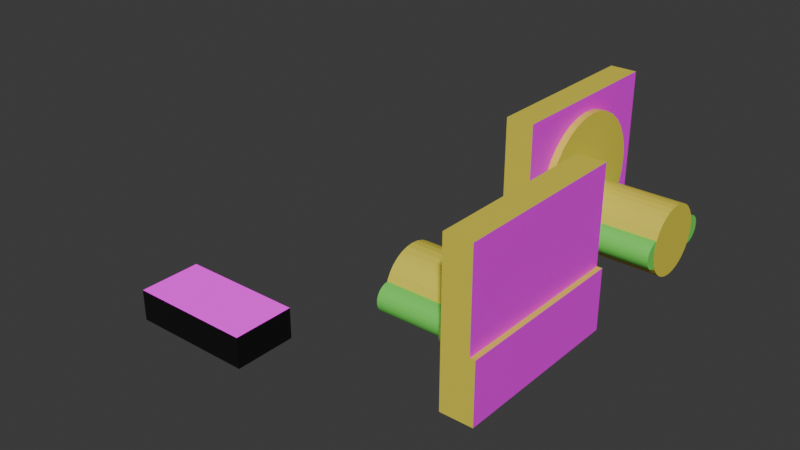 # Source: StandAloneModel.blend  (saved by Blender 4.5.88; exported with 4.5.12 LTS)
import bpy
from mathutils import Matrix  # noqa: F401  (used for matrix-valued properties, if any)

bpy.ops.wm.read_factory_settings(use_empty=True)
scene = bpy.context.scene
scene.name = 'Scene'

# ---- collections
col_case = bpy.data.collections.new('Case'); scene.collection.children.link(col_case)
col_analogmeter = bpy.data.collections.new('Analogmeter'); scene.collection.children.link(col_analogmeter)

# ---- images (referenced by path relative to the original .blend; pixels are not part of the script)
import os
ASSET_DIR = os.environ.get("B2B_ASSET_DIR", "")  # directory of the original .blend (textures are referenced by path, not embedded)
HERE = os.path.dirname(os.path.abspath(__file__))  # packed textures are extracted next to this script under _unpacked/

def load_image(name, relpath, width, height, colorspace="sRGB"):
    """Load a texture the original file referenced (path relative to the .blend, or extracted next to this script)."""
    p = next((c for c in (os.path.join(HERE, relpath), os.path.join(ASSET_DIR, relpath)) if relpath and os.path.exists(c)), "")
    if p:
        img = bpy.data.images.load(p, check_existing=True)
        img.name = name
    else:  # same state as the original file: an image datablock whose file is absent (Cycles renders it pink)
        img = bpy.data.images.new(name, width, height)
        img.source = "FILE"
        img.filepath = "//" + (relpath or name)
    img.colorspace_settings.name = colorspace
    return img
img_esp1_jpg = load_image('ESP1.jpg', 'ESP1.jpg', 1024, 1024, 'sRGB')
img_esp2_jpg = load_image('ESP2.jpg', 'ESP2.jpg', 1024, 1024, 'sRGB')
img_single_analogmeter_png = load_image('Single_Analogmeter.png', 'Single_Analogmeter.png', 1024, 1024, 'sRGB')
img_single_analogmeter_png_001 = load_image('Single_Analogmeter.png.001', 'Single_Analogmeter.png', 1024, 1024, 'sRGB')

# ---- materials (node trees are filled in below, after node groups)
mat_espbase = bpy.data.materials.new('ESPBase')
mat_espbase.alpha_threshold = 0.0
mat_espbase.diffuse_color = (0.006687, 0.006687, 0.006687, 1.0)
mat_espbase.roughness = 0.5
mat_espbase.line_color = (0.0, 0.0, 0.0, 1.0)
mat_bot = bpy.data.materials.new('Bot')
mat_top = bpy.data.materials.new('Top')
mat_analogma_e_fr_002 = bpy.data.materials.new('AnalogMaße_FR.002')
mat_analognormal_001 = bpy.data.materials.new('AnalogNormal.001')
mat_analognormal_001.diffuse_color = (0.779, 0.8002, 0.1744, 1.0)
mat_analog_002 = bpy.data.materials.new('Analog.002')
mat_analog_002.diffuse_color = (0.161, 1.0, 0.2072, 1.0)
mat_analogma_e_fr_001 = bpy.data.materials.new('AnalogMaße_FR.001')
mat_analognormal_002 = bpy.data.materials.new('AnalogNormal.002')
mat_analognormal_002.diffuse_color = (0.779, 0.8002, 0.1744, 1.0)
mat_analog_001 = bpy.data.materials.new('Analog.001')
mat_analog_001.diffuse_color = (0.161, 1.0, 0.2072, 1.0)

# ---- material node trees
mat_espbase.use_nodes = True; mat_espbase.node_tree.nodes.clear()
_N = mat_espbase.node_tree.nodes; _L = mat_espbase.node_tree.links
n0 = _N.new('ShaderNodeOutputMaterial'); n0.name = 'Material Output'; n0.location = (200, 100)
n1 = _N.new('ShaderNodeBsdfPrincipled'); n1.name = 'Principled BSDF'; n1.location = (-200, 100)
n1.inputs[0].default_value = (0.003993, 0.003993, 0.003993, 1.0)
n1.inputs[3].default_value = 1.45
_L.new(n1.outputs[0], n0.inputs[0])
n0.is_active_output = True
mat_bot.use_nodes = True; mat_bot.node_tree.nodes.clear()
_N = mat_bot.node_tree.nodes; _L = mat_bot.node_tree.links
n0 = _N.new('ShaderNodeOutputMaterial'); n0.name = 'Material Output'; n0.location = (200, 100)
n1 = _N.new('ShaderNodeBackground'); n1.name = 'Background'; n1.location = (-200, 100)
n2 = _N.new('ShaderNodeTexImage'); n2.name = 'Image Texture'; n2.location = (-490, 80)
n2.image = img_esp1_jpg
_L.new(n1.outputs[0], n0.inputs[0])
_L.new(n2.outputs[0], n1.inputs[0])
n0.is_active_output = True
mat_top.use_nodes = True; mat_top.node_tree.nodes.clear()
_N = mat_top.node_tree.nodes; _L = mat_top.node_tree.links
n0 = _N.new('ShaderNodeOutputMaterial'); n0.name = 'Material Output'; n0.location = (200, 100)
n1 = _N.new('ShaderNodeBackground'); n1.name = 'Background'; n1.location = (-200, 100)
n2 = _N.new('ShaderNodeTexImage'); n2.name = 'Image Texture'; n2.location = (-490, 80)
n2.image = img_esp2_jpg
_L.new(n1.outputs[0], n0.inputs[0])
_L.new(n2.outputs[0], n1.inputs[0])
n0.is_active_output = True
mat_analogma_e_fr_002.use_nodes = True; mat_analogma_e_fr_002.node_tree.nodes.clear()
_N = mat_analogma_e_fr_002.node_tree.nodes; _L = mat_analogma_e_fr_002.node_tree.links
n0 = _N.new('ShaderNodeBsdfPrincipled'); n0.name = 'Principled BSDF'; n0.location = (-200, 100)
n1 = _N.new('ShaderNodeOutputMaterial'); n1.name = 'Material Output'; n1.location = (200, 100)
n2 = _N.new('ShaderNodeTexImage'); n2.name = 'Image Texture'; n2.location = (-490, 92)
n2.image = img_single_analogmeter_png
_L.new(n0.outputs[0], n1.inputs[0])
_L.new(n2.outputs[0], n0.inputs[0])
n1.is_active_output = True
mat_analognormal_001.use_nodes = True; mat_analognormal_001.node_tree.nodes.clear()
_N = mat_analognormal_001.node_tree.nodes; _L = mat_analognormal_001.node_tree.links
n0 = _N.new('ShaderNodeBsdfPrincipled'); n0.name = 'Principled BSDF'; n0.location = (-200, 100)
n0.inputs[0].default_value = (0.8003, 0.6902, 0.06909, 1.0)
n1 = _N.new('ShaderNodeOutputMaterial'); n1.name = 'Material Output'; n1.location = (200, 100)
_L.new(n0.outputs[0], n1.inputs[0])
n1.is_active_output = True
mat_analog_002.use_nodes = True; mat_analog_002.node_tree.nodes.clear()
_N = mat_analog_002.node_tree.nodes; _L = mat_analog_002.node_tree.links
n0 = _N.new('ShaderNodeBsdfPrincipled'); n0.name = 'Principled BSDF'; n0.location = (-200, 100)
n0.inputs[0].default_value = (0.1779, 0.8, 0.1123, 1.0)
n1 = _N.new('ShaderNodeOutputMaterial'); n1.name = 'Material Output'; n1.location = (200, 100)
_L.new(n0.outputs[0], n1.inputs[0])
n1.is_active_output = True
mat_analogma_e_fr_001.use_nodes = True; mat_analogma_e_fr_001.node_tree.nodes.clear()
_N = mat_analogma_e_fr_001.node_tree.nodes; _L = mat_analogma_e_fr_001.node_tree.links
n0 = _N.new('ShaderNodeBsdfPrincipled'); n0.name = 'Principled BSDF'; n0.location = (-200, 100)
n1 = _N.new('ShaderNodeOutputMaterial'); n1.name = 'Material Output'; n1.location = (200, 100)
n2 = _N.new('ShaderNodeTexImage'); n2.name = 'Image Texture'; n2.location = (-490, 92)
n2.image = img_single_analogmeter_png_001
_L.new(n0.outputs[0], n1.inputs[0])
_L.new(n2.outputs[0], n0.inputs[0])
n1.is_active_output = True
mat_analognormal_002.use_nodes = True; mat_analognormal_002.node_tree.nodes.clear()
_N = mat_analognormal_002.node_tree.nodes; _L = mat_analognormal_002.node_tree.links
n0 = _N.new('ShaderNodeBsdfPrincipled'); n0.name = 'Principled BSDF'; n0.location = (-200, 100)
n0.inputs[0].default_value = (0.8003, 0.6902, 0.06909, 1.0)
n1 = _N.new('ShaderNodeOutputMaterial'); n1.name = 'Material Output'; n1.location = (200, 100)
_L.new(n0.outputs[0], n1.inputs[0])
n1.is_active_output = True
mat_analog_001.use_nodes = True; mat_analog_001.node_tree.nodes.clear()
_N = mat_analog_001.node_tree.nodes; _L = mat_analog_001.node_tree.links
n0 = _N.new('ShaderNodeBsdfPrincipled'); n0.name = 'Principled BSDF'; n0.location = (-200, 100)
n0.inputs[0].default_value = (0.1779, 0.8, 0.1123, 1.0)
n1 = _N.new('ShaderNodeOutputMaterial'); n1.name = 'Material Output'; n1.location = (200, 100)
_L.new(n0.outputs[0], n1.inputs[0])
n1.is_active_output = True

# ---- world
world_world = bpy.data.worlds.new('World'); scene.world = world_world
world_world.use_nodes = True; world_world.node_tree.nodes.clear()
_N = world_world.node_tree.nodes; _L = world_world.node_tree.links
n0 = _N.new('ShaderNodeOutputWorld'); n0.name = 'World Output'; n0.location = (200, 100)
n1 = _N.new('ShaderNodeBackground'); n1.name = 'Background'; n1.location = (-200, 100)
n1.inputs[0].default_value = (0.05088, 0.05088, 0.05088, 1.0)
_L.new(n1.outputs[0], n0.inputs[0])
n0.is_active_output = True
world_world.color = (0.05088, 0.05088, 0.05088)
world_world.sun_shadow_jitter_overblur = 0.0

# ---- meshes
me_cube_002 = bpy.data.meshes.new('Cube.002')
me_cube_002.from_pydata([(1.0, 1.0, 1.0), (1.0, 1.0, -1.0), (1.0, -1.0, 1.0), (1.0, -1.0, -1.0), (-1.0, 1.0, 1.0), (-1.0, 1.0, -1.0), (-1.0, -1.0, 1.0), (-1.0, -1.0, -1.0)], [], [(0, 4, 6, 2), (3, 2, 6, 7), (7, 6, 4, 5), (5, 1, 3, 7), (1, 0, 2, 3), (5, 4, 0, 1)])
me_cube_002.polygons.foreach_set('material_index', [2, 0, 0, 1, 0, 0])
_uv = me_cube_002.uv_layers.new(name='UVMap')
_uv.uv.foreach_set('vector', [1.431e-05, 1.0, 0.0001645, 8.308e-05, 1.0, -6.685e-05, 1.0, 1.0, 0.375, 0.75, 0.625, 0.75, 0.625, 1.0, 0.375, 1.0, 0.375, 0.0, 0.625, 0.0, 0.625, 0.25, 0.375, 0.25, -7.72e-05, -0.0005651, 0.9999, -0.0005651, 0.9999, 1.0, -7.72e-05, 1.0, 0.375, 0.5, 0.625, 0.5, 0.625, 0.75, 0.375, 0.75, 0.375, 0.25, 0.625, 0.25, 0.625, 0.5, 0.375, 0.5])
me_cube_002.materials.append(mat_espbase)
me_cube_002.materials.append(mat_bot)
me_cube_002.materials.append(mat_top)
me_cube_002.use_mirror_vertex_groups = False
me_cube_002.update()
me_cube = bpy.data.meshes.new('Cube')
me_cube.from_pydata([(-22.4, 0.5975, 0.28), (-49.19, 0.5188, 0.2939), (-11.3, -1.0, -1.0), (-49.19, 0.5158, 0.2036), (-49.21, 0.3937, 0.3594), (-13.99, 0.7559, 1.424), (-49.19, 0.5068, 0.1168), (-22.4, 0.5942, 0.1807), (-11.3, -1.0, 4.139), (-22.4, 0.5843, 0.08512), (-49.19, 0.4922, 0.03672), (-49.21, 0.3861, 0.1336), (-49.19, 0.4727, -0.03344), (-11.3, 1.0, -1.0), (-22.4, 0.5683, -0.002924), (-49.19, 0.4488, -0.09101), (-13.99, 0.7414, 0.9907), (-49.21, 0.3637, -0.08352), (-22.4, 0.5468, -0.0801), (-49.19, 0.4216, -0.1338), (-11.3, 1.0, 4.139), (-49.19, 0.392, -0.1601), (-1.0, -1.0, -1.0), (-22.4, 0.5205, -0.1434), (-49.21, 0.3274, -0.2836), (-49.19, -0.3613, -0.169), (-49.19, 0.3613, -0.169), (-13.99, 0.6984, 0.5738), (1.0, -1.0, -1.0), (-49.19, -0.392, -0.1601), (-22.4, -0.358, -0.1905), (-22.4, 0.4906, -0.1905), (-49.19, -0.4216, -0.1338), (-49.21, 0.2784, -0.459), (-49.19, -0.4488, -0.09101), (-1.0, -1.0, 1.0), (-22.4, -0.3905, -0.2195), (-22.4, 0.4581, -0.2195), (-49.19, -0.4727, -0.03344), (-49.21, 0.2187, -0.603), (-13.99, 0.6285, 0.1896), (-49.19, -0.4922, 0.03672), (-22.4, 0.4243, -0.2293), (-49.19, -0.5068, 0.1168), (-22.4, -0.4243, -0.2293), (-0.9786, -1.0, 1.0), (-49.19, -0.5158, 0.2036), (-49.21, 0.1507, -0.7099), (-22.4, 0.3905, -0.2195), (-49.19, -0.5188, 0.2939), (-22.4, -0.4581, -0.2195), (1.0, -1.0, 1.0), (-49.19, -0.5158, 0.3842), (-13.99, 0.5345, -0.1471), (-22.4, 0.358, -0.1905), (-49.19, -0.5068, 0.4711), (-22.4, -0.4906, -0.1905), (-0.9786, -1.0, 4.139), (-49.21, 0.07681, -0.7758), (-49.19, -0.4922, 0.5511), (-22.4, -0.5205, -0.1434), (-1.0, 1.0, -1.0), (-49.19, -0.4727, 0.6213), (-13.91, 0.07681, -0.7758), (-22.4, -0.5468, -0.0801), (-49.19, -0.4488, 0.6789), (-13.99, 0.42, -0.4235), (-49.21, 0.0, -0.798), (-49.19, -0.4216, 0.7216), (-22.4, -0.5683, -0.002924), (1.0, 1.0, -1.0), (-49.19, -0.392, 0.748), (-22.4, -0.5843, 0.08512), (-13.91, 0.0, -0.798), (-1.0, 1.0, 1.0), (-49.19, 0.392, 0.748), (-49.21, -0.07681, -0.7758), (-22.4, -0.5942, 0.1807), (-13.91, -0.07681, -0.7758), (-49.19, 0.4216, 0.7216), (-13.99, 0.2893, -0.6288), (-22.4, -0.5975, 0.28), (-49.19, 0.4488, 0.6789), (-49.21, -0.1507, -0.7099), (-22.4, -0.5942, 0.3794), (-49.19, 0.4727, 0.6213), (-0.9786, 1.0, 1.0), (-49.19, 0.4922, 0.5511), (1.0, 1.0, 1.0), (-22.4, -0.5843, 0.4749), (-49.19, 0.5068, 0.4711), (-13.99, 0.1475, -0.7553), (-49.21, -0.2187, -0.603), (-49.19, 0.5158, 0.3842), (-0.9786, 1.0, 4.139), (-22.4, -0.5683, 0.5629), (-49.21, -0.2784, -0.459), (-22.4, -0.5468, 0.6401), (-13.99, -0.1475, -0.7553), (-13.99, -0.2893, -0.6288), (-49.21, -0.3274, -0.2836), (-22.4, -0.5205, 0.7034), (-13.99, -0.42, -0.4235), (-13.99, -0.5345, -0.1471), (-22.4, -0.4906, 0.7505), (-49.21, -0.3637, -0.08352), (-13.99, -0.6285, 0.1896), (-22.4, -0.4581, 0.7795), (-22.4, 0.3905, 0.7795), (-49.21, -0.3861, 0.1336), (-22.4, -0.4243, 0.7893), (-13.99, -0.6984, 0.5738), (-22.4, 0.4243, 0.7893), (-13.99, -0.7414, 0.9907), (-49.21, -0.3937, 0.3594), (-22.4, 0.4581, 0.7795), (-22.4, -0.3905, 0.7795), (-13.99, -0.7559, 1.424), (-22.4, 0.4906, 0.7505), (-13.99, -0.7414, 1.858), (-49.21, -0.3861, 0.5852), (-13.99, -0.6984, 2.275), (-22.4, 0.5205, 0.7034), (-13.99, -0.6285, 2.659), (-49.21, -0.3637, 0.8023), (-22.4, 0.5468, 0.6401), (-13.99, -0.5345, 2.996), (-13.99, -0.42, 3.272), (-22.4, 0.5683, 0.5629), (-13.99, -0.2893, 3.477), (-22.4, 0.5843, 0.4749), (-49.21, -0.3274, 1.002), (-13.99, -0.1475, 3.604), (-13.99, 0.0, 3.646), (-22.4, 0.5942, 0.3794), (-49.21, -0.2784, 1.178), (-13.99, 0.1475, 3.604), (-49.21, -0.2187, 1.322), (-13.99, 0.2893, 3.477), (-13.99, 0.42, 3.272), (-13.99, 0.5345, 2.996), (-49.21, -0.1507, 1.429), (-13.99, 0.6285, 2.659), (-13.99, 0.6984, 2.275), (-49.21, -0.07681, 1.495), (-13.99, 0.7414, 1.858), (-11.3, -0.7559, 1.424), (-49.21, 0.0, 1.517), (-11.3, -0.7414, 0.9907), (-11.3, -0.7414, 1.858), (-49.21, 0.07681, 1.495), (-11.3, -0.6285, 0.1896), (-11.3, -0.6984, 0.5738), (-49.21, 0.1507, 1.429), (-11.3, -0.6984, 2.275), (-49.21, 0.2187, 1.322), (-11.3, -0.6285, 2.659), (-11.3, -0.1475, 3.604), (-49.21, 0.2784, 1.178), (-11.3, 0.1475, 3.604), (-11.3, 0.5345, 2.996), (-49.21, 0.3274, 1.002), (-11.3, 0.42, 3.272), (-11.3, 0.2893, 3.477), (-11.3, -0.5345, 2.996), (-49.21, 0.3637, 0.8023), (-11.3, -0.42, 3.272), (-49.21, 0.3861, 0.5852), (-11.3, -0.2893, 3.477), (-11.3, 0.0, 3.646), (-11.3, -0.5345, -0.1471), (-11.3, -0.1475, -0.7553), (-11.3, -0.2893, -0.6288), (-11.3, -0.42, -0.4235), (-11.3, 0.0, -0.798), (-11.3, 0.1475, -0.7553), (-11.3, 0.2893, -0.6288), (-11.3, 0.3137, -0.5904), (-11.3, 0.42, -0.4235), (-11.3, 0.6285, 2.659), (-11.3, 0.7559, 1.424), (-11.3, 0.7414, 0.9907), (-11.3, 0.7414, 1.858), (-11.3, 0.6984, 2.275), (-11.3, 0.5345, -0.1471), (-11.3, 0.6285, 0.1896), (-11.3, 0.6984, 0.5738), (-13.99, 0.07684, -0.7757), (-13.91, 0.0, -0.798), (-13.91, 0.07684, -0.7757), (-13.91, -0.07684, -0.7757), (-13.99, -0.07684, -0.7757), (-13.99, 0.1507, -0.7099), (-13.99, -0.1507, -0.7099), (-13.99, -0.3274, -0.2836), (-13.99, 0.2187, -0.603), (-13.99, -0.2187, -0.603), (-13.99, -0.2784, -0.459), (-13.99, -0.3637, 0.8023), (-13.99, 0.1507, 1.429), (-13.99, 0.2187, 1.322), (-13.99, 0.07681, 1.495), (-13.99, -0.3274, 1.002), (-13.99, 0.2784, -0.459), (-13.99, 0.3274, -0.2836), (-13.99, 0.3637, 0.8023), (-13.99, 0.3274, 1.002), (-13.99, 0.2784, 1.178), (-13.99, -0.2784, 1.178), (-13.99, -0.2187, 1.322), (-13.99, 0.0, 1.517), (-13.99, -0.1507, 1.429), (-13.99, -0.07681, 1.495), (-13.99, -0.5683, -0.002924), (-13.99, -0.5205, -0.1434), (-13.99, -0.5468, -0.0801), (-13.99, 0.5205, -0.1434), (-13.99, 0.5683, -0.002924), (-13.99, 0.5468, -0.0801), (-13.99, 0.4581, -0.2195), (-13.99, 0.4243, -0.2293), (-13.99, 0.5843, 0.08512), (-13.99, 0.4906, -0.1905), (-13.99, -0.5942, 0.1807), (-13.99, -0.5975, 0.28), (-13.99, -0.4906, -0.1905), (-13.99, -0.5843, 0.08512), (-13.99, -0.5843, 0.4749), (-13.99, -0.5942, 0.3794), (-13.99, -0.5683, 0.5629), (-13.99, -0.5205, 0.7034), (-13.99, -0.5468, 0.6401), (-13.99, -0.4581, -0.2195), (-13.99, 0.3905, -0.2195), (-13.99, 0.358, -0.1905), (-13.99, 0.3473, -0.1737), (-13.99, -0.358, -0.1905), (-13.99, -0.3473, -0.1737), (-13.99, -0.3905, -0.2195), (-13.99, 0.5942, 0.1807), (-13.99, -0.4906, 0.7505), (-13.99, -0.4581, 0.7795), (-13.99, -0.4243, -0.2293), (-13.99, 0.4243, 0.7893), (-13.99, 0.4581, 0.7795), (-13.99, 0.4906, 0.7505), (-13.99, 0.5205, 0.7034), (-13.99, 0.5975, 0.28), (-13.99, 0.5942, 0.3794), (-13.99, 0.5843, 0.4749), (-13.99, 0.5683, 0.5629), (-13.99, 0.5468, 0.6401), (-13.99, 0.3905, 0.7795), (-13.99, -0.4243, 0.7893), (-13.99, -0.3681, 0.7596), (-13.99, -0.3905, 0.7795), (-13.99, 0.3681, 0.7596), (-22.4, 0.3473, -0.1737), (-22.4, -0.3473, -0.1737), (-22.4, -0.3681, 0.7596), (-22.4, 0.3681, 0.7596), (-49.19, 0.3861, 0.1336), (-49.19, 0.3937, 0.3594), (-49.19, 0.3637, -0.08352), (-49.19, 0.3488, -0.1654), (-22.4, 0.3488, -0.1654), (-49.19, -0.3637, -0.08352), (-22.4, -0.3488, -0.1654), (-49.19, -0.3488, -0.1654), (-49.19, -0.3861, 0.1336), (-49.19, -0.3937, 0.3594), (-49.19, -0.3861, 0.5852), (-49.19, -0.3686, 0.7548), (-22.4, -0.3686, 0.7548), (-49.19, 0.3861, 0.5852), (-22.4, 0.3686, 0.7548), (-49.19, 0.3686, 0.7548), (-22.4, -0.392, 0.748), (-22.4, -0.392, -0.1601), (-22.4, -0.3613, -0.169), (-22.4, -0.5188, 0.2939), (-22.4, -0.5158, 0.2036), (-22.4, -0.5158, 0.3842), (-22.4, -0.5068, 0.4711), (-22.4, -0.4922, 0.03672), (-22.4, -0.5068, 0.1168), (-22.4, -0.4922, 0.5511), (-22.4, -0.4727, -0.03344), (-22.4, -0.4727, 0.6213), (-22.4, -0.4488, 0.6789), (-22.4, -0.4488, -0.09101), (-22.4, -0.4216, -0.1338), (-22.4, -0.4216, 0.7216), (-22.4, 0.3613, -0.169), (-22.4, 0.392, 0.748), (-22.4, 0.4216, 0.7216), (-22.4, 0.4488, -0.09101), (-22.4, 0.4216, -0.1338), (-22.4, 0.4727, -0.03344), (-22.4, 0.4727, 0.6213), (-22.4, 0.5068, 0.1168), (-22.4, 0.5188, 0.2939), (-22.4, 0.5158, 0.2036), (-22.4, 0.5158, 0.3842), (-22.4, 0.4922, 0.03672), (-22.4, 0.5068, 0.4711), (-22.4, 0.4922, 0.5511), (-22.4, 0.392, -0.1601), (-22.4, 0.4488, 0.6789)], [], [(70, 61, 74, 86, 88), (51, 28, 70, 88), (35, 22, 28, 51, 45), (28, 22, 61, 70), (45, 51, 88, 86), (172, 2, 8, 20, 13, 177, 178, 184, 185, 186, 181, 180, 182, 183, 179, 160, 162, 163, 159, 169, 157, 168, 166, 164, 156, 154, 149, 146, 148, 152, 151, 170, 173), (177, 13, 2, 172, 171, 174, 175, 176), (86, 74, 61, 13, 20, 94), (94, 57, 45, 86), (8, 2, 22, 35, 45, 57), (2, 13, 61, 22), (94, 20, 8, 57), (181, 16, 5, 180), (186, 27, 16, 181), (185, 40, 27, 186), (184, 53, 40, 185), (178, 66, 53, 184), (80, 66, 178, 177, 176), (175, 91, 80, 176), (91, 175, 174, 188, 189, 187), (188, 174, 171, 98, 191, 190), (172, 99, 98, 171), (173, 102, 99, 172), (170, 103, 102, 173), (151, 106, 103, 170), (152, 111, 106, 151), (148, 113, 111, 152), (146, 117, 113, 148), (149, 119, 117, 146), (154, 121, 119, 149), (156, 123, 121, 154), (164, 126, 123, 156), (166, 127, 126, 164), (168, 129, 127, 166), (157, 132, 129, 168), (169, 133, 132, 157), (159, 136, 133, 169), (163, 138, 136, 159), (162, 139, 138, 163), (160, 140, 139, 162), (179, 142, 140, 160), (183, 143, 142, 179), (182, 145, 143, 183), (180, 5, 145, 182), (193, 191, 98, 99, 102, 103, 106, 111, 113, 117, 119, 121, 123, 126, 127, 129, 132, 133, 136, 138, 139, 140, 142, 143, 145, 5, 16, 27, 40, 53, 66, 80, 91, 187, 192, 195, 203, 204, 235, 234, 233, 220, 219, 222, 216, 218, 217, 221, 239, 247, 248, 249, 250, 251, 246, 245, 244, 243, 252, 256, 205, 206, 207, 200, 199, 201, 210, 212, 211, 209, 208, 202, 198, 254, 255, 253, 241, 240, 230, 231, 229, 227, 228, 224, 223, 226, 213, 215, 214, 225, 232, 242, 238, 236, 237, 194, 197, 196), (11, 4, 262, 261), (17, 11, 261, 263), (257, 235, 204, 24, 17, 263, 264, 265), (203, 33, 24, 204), (195, 39, 33, 203), (47, 39, 195, 192), (187, 189, 63, 58, 47, 192), (58, 63, 73, 67), (67, 73, 78, 76), (83, 76, 78, 190, 191, 193), (196, 92, 83, 193), (197, 96, 92, 196), (194, 100, 96, 197), (105, 100, 194, 237, 258, 267, 268, 266), (269, 109, 105, 266), (270, 114, 109, 269), (271, 120, 114, 270), (273, 259, 254, 198, 124, 120, 271, 272), (202, 131, 124, 198), (208, 135, 131, 202), (209, 137, 135, 208), (211, 141, 137, 209), (212, 144, 141, 211), (210, 147, 144, 212), (201, 150, 147, 210), (199, 153, 150, 201), (200, 155, 153, 199), (207, 158, 155, 200), (206, 161, 158, 207), (205, 165, 161, 206), (190, 78, 73, 63, 189, 188), (167, 165, 205, 256, 260, 275, 276, 274), (262, 4, 167, 274), (167, 4, 11, 17, 24, 33, 39, 47, 58, 67, 76, 83, 92, 96, 100, 105, 109, 114, 120, 124, 131, 135, 137, 141, 144, 147, 150, 153, 155, 158, 161, 165), (237, 236, 30, 258), (238, 36, 30, 236), (242, 44, 36, 238), (232, 50, 44, 242), (225, 56, 50, 232), (214, 60, 56, 225), (215, 64, 60, 214), (213, 69, 64, 215), (226, 72, 69, 213), (223, 77, 72, 226), (224, 81, 77, 223), (228, 84, 81, 224), (227, 89, 84, 228), (229, 95, 89, 227), (231, 97, 95, 229), (230, 101, 97, 231), (240, 104, 101, 230), (241, 107, 104, 240), (253, 110, 107, 241), (255, 116, 110, 253), (259, 116, 255, 254), (267, 258, 30, 36, 44, 50, 56, 60, 64, 69, 72, 77, 81, 84, 89, 95, 97, 101, 104, 107, 110, 116, 259, 273, 277, 292, 289, 288, 286, 283, 282, 280, 281, 285, 284, 287, 290, 291, 278, 279), (7, 0, 247, 239), (221, 9, 7, 239), (217, 14, 9, 221), (218, 18, 14, 217), (216, 23, 18, 218), (222, 31, 23, 216), (219, 37, 31, 222), (220, 42, 37, 219), (233, 48, 42, 220), (234, 54, 48, 233), (257, 54, 234, 235), (252, 108, 260, 256), (243, 112, 108, 252), (244, 115, 112, 243), (245, 118, 115, 244), (246, 122, 118, 245), (251, 125, 122, 246), (250, 128, 125, 251), (249, 130, 128, 250), (248, 134, 130, 249), (247, 0, 134, 248), (260, 108, 112, 115, 118, 122, 125, 128, 130, 134, 0, 7, 9, 14, 18, 23, 31, 37, 42, 48, 54, 257, 265, 293, 307, 297, 296, 298, 304, 300, 302, 301, 303, 305, 306, 299, 308, 295, 294, 275), (267, 279, 25, 268), (278, 29, 25, 279), (32, 29, 278, 291), (290, 34, 32, 291), (287, 38, 34, 290), (284, 41, 38, 287), (285, 43, 41, 284), (281, 46, 43, 285), (280, 49, 46, 281), (282, 52, 49, 280), (283, 55, 52, 282), (286, 59, 55, 283), (288, 62, 59, 286), (289, 65, 62, 288), (292, 68, 65, 289), (277, 71, 68, 292), (272, 71, 277, 273), (268, 25, 29, 32, 34, 38, 41, 43, 46, 49, 52, 55, 59, 62, 65, 68, 71, 272, 271, 270, 269, 266), (302, 3, 1, 301), (300, 6, 3, 302), (304, 10, 6, 300), (298, 12, 10, 304), (296, 15, 12, 298), (297, 19, 15, 296), (21, 19, 297, 307), (293, 26, 21, 307), (265, 264, 26, 293), (75, 276, 275, 294), (295, 79, 75, 294), (82, 79, 295, 308), (299, 85, 82, 308), (306, 87, 85, 299), (305, 90, 87, 306), (303, 93, 90, 305), (301, 1, 93, 303), (276, 75, 79, 82, 85, 87, 90, 93, 1, 3, 6, 10, 12, 15, 19, 21, 26, 264, 263, 261, 262, 274)])
me_cube.polygons.foreach_set('material_index', [1, 0, 1, 0, 1, 0, 0, 1, 0, 1, 1, 1, 1, 1, 1, 1, 1, 1, 1, 1, 1, 1, 1, 1, 1, 1, 1, 1, 1, 1, 1, 1, 1, 1, 1, 1, 1, 1, 1, 1, 1, 1, 1, 1, 1, 1, 1, 1, 1, 1, 1, 1, 1, 1, 1, 1, 1, 1, 1, 1, 1, 1, 1, 1, 1, 1, 1, 1, 1, 1, 1, 1, 1, 1, 1, 1, 1, 1, 1, 2, 2, 2, 2, 2, 2, 2, 2, 2, 2, 2, 2, 2, 2, 2, 2, 2, 2, 2, 2, 2, 2, 2, 2, 2, 2, 2, 2, 2, 2, 2, 2, 2, 2, 2, 2, 2, 2, 2, 2, 2, 2, 2, 2, 2, 2, 2, 2, 2, 2, 2, 2, 2, 2, 2, 2, 2, 2, 2, 2, 2, 2, 2, 2, 2, 2, 2, 2, 2, 2, 2, 2, 2, 2, 2, 2, 2, 2, 2, 2])
_uv = me_cube.uv_layers.new(name='UVMap')
_uv.uv.foreach_set('vector', [0.375, 0.5, 0.375, 0.25, 0.625, 0.25, 0.625, 0.2527, 0.625, 0.5, -0.00108, 0.3525, -0.00108, 0.002257, 1.001, 0.002257, 1.001, 0.3525, 0.5376, 0.7379, 0.4624, 0.7379, 0.4624, 0.6626, 0.5376, 0.6626, 0.5376, 0.7371, 0.4624, 0.6626, 0.3871, 0.6626, 0.3871, 0.5874, 0.4624, 0.5874, 0.8723, 0.75, 0.625, 0.75, 0.625, 0.5, 0.8723, 0.5, 0.6447, 0.07238, 1.001, 0.0001692, 1.001, 1.0, -0.000894, 1.0, -0.0008941, 0.0001693, 0.3427, 0.07986, 0.2896, 0.1123, 0.2322, 0.1661, 0.1851, 0.2316, 0.1501, 0.3064, 0.1286, 0.3875, 0.1213, 0.4718, 0.1286, 0.5562, 0.1501, 0.6373, 0.1851, 0.712, 0.2322, 0.7776, 0.2896, 0.8313, 0.355, 0.8713, 0.426, 0.8959, 0.4998, 0.9042, 0.5737, 0.8959, 0.6447, 0.8713, 0.7101, 0.8313, 0.7675, 0.7776, 0.8146, 0.712, 0.8495, 0.6373, 0.8711, 0.5562, 0.8784, 0.4718, 0.8711, 0.3875, 0.8495, 0.3064, 0.8146, 0.2316, 0.7675, 0.1661, 0.7101, 0.1123, 0.3427, 0.07986, -0.0008941, 0.0001693, 1.001, 0.0001692, 0.6447, 0.07238, 0.5737, 0.04778, 0.4998, 0.03947, 0.426, 0.04778, 0.355, 0.07238, 0.4917, 0.5874, 0.4917, 0.5872, 0.4624, 0.5872, 0.4624, 0.5121, 0.5376, 0.5121, 0.5376, 0.5874, 1.001, 1.002, -0.00108, 1.002, -0.00108, 0.3518, 1.001, 0.3518, 0.5376, 0.7379, 0.4624, 0.7379, 0.4624, 0.6628, 0.4917, 0.6628, 0.4917, 0.6626, 0.5376, 0.6626, 0.3871, 0.6626, 0.3871, 0.5874, 0.4622, 0.5874, 0.4622, 0.6626, 0.5376, 0.5874, 0.6129, 0.5874, 0.6129, 0.6626, 0.5376, 0.6626, 0.9688, 0.9065, 0.9688, 0.5, 1.0, 0.5, 1.0, 0.9065, 0.9375, 0.9065, 0.9375, 0.5, 0.9688, 0.5, 0.9688, 0.9065, 0.9062, 0.9065, 0.9062, 0.5, 0.9375, 0.5, 0.9375, 0.9065, 0.875, 0.9065, 0.875, 0.5, 0.9062, 0.5, 0.9062, 0.9065, 0.8438, 0.9065, 0.8438, 0.5, 0.875, 0.5, 0.875, 0.9065, 0.8125, 0.5, 0.8438, 0.5, 0.8438, 0.9065, 0.8183, 0.9065, 0.8125, 0.9065, 0.7812, 0.9065, 0.7812, 0.5, 0.8125, 0.5, 0.8125, 0.9065, 0.7812, 0.5, 0.7812, 0.9065, 0.75, 0.9065, 0.75, 0.5121, 0.7663, 0.5121, 0.7663, 0.5, 0.75, 0.5121, 0.75, 0.9065, 0.7188, 0.9065, 0.7188, 0.5, 0.7337, 0.5, 0.7337, 0.5121, 0.6875, 0.9065, 0.6875, 0.5, 0.7188, 0.5, 0.7188, 0.9065, 0.6562, 0.9065, 0.6562, 0.5, 0.6875, 0.5, 0.6875, 0.9065, 0.625, 0.9065, 0.625, 0.5, 0.6562, 0.5, 0.6562, 0.9065, 0.5938, 0.9065, 0.5938, 0.5, 0.625, 0.5, 0.625, 0.9065, 0.5625, 0.9065, 0.5625, 0.5, 0.5938, 0.5, 0.5938, 0.9065, 0.5312, 0.9065, 0.5312, 0.5, 0.5625, 0.5, 0.5625, 0.9065, 0.5, 0.9065, 0.5, 0.5, 0.5312, 0.5, 0.5312, 0.9065, 0.4688, 0.9065, 0.4688, 0.5, 0.5, 0.5, 0.5, 0.9065, 0.4375, 0.9065, 0.4375, 0.5, 0.4688, 0.5, 0.4688, 0.9065, 0.4062, 0.9065, 0.4062, 0.5, 0.4375, 0.5, 0.4375, 0.9065, 0.375, 0.9065, 0.375, 0.5, 0.4062, 0.5, 0.4062, 0.9065, 0.3438, 0.9065, 0.3438, 0.5, 0.375, 0.5, 0.375, 0.9065, 0.3125, 0.9065, 0.3125, 0.5, 0.3438, 0.5, 0.3438, 0.9065, 0.2812, 0.9065, 0.2812, 0.5, 0.3125, 0.5, 0.3125, 0.9065, 0.25, 0.9065, 0.25, 0.5, 0.2812, 0.5, 0.2812, 0.9065, 0.2188, 0.9065, 0.2188, 0.5, 0.25, 0.5, 0.25, 0.9065, 0.1875, 0.9065, 0.1875, 0.5, 0.2188, 0.5, 0.2188, 0.9065, 0.1562, 0.9065, 0.1562, 0.5, 0.1875, 0.5, 0.1875, 0.9065, 0.125, 0.9065, 0.125, 0.5, 0.1562, 0.5, 0.1562, 0.9065, 0.09375, 0.9065, 0.09375, 0.5, 0.125, 0.5, 0.125, 0.9065, 0.0625, 0.9065, 0.0625, 0.5, 0.09375, 0.5, 0.09375, 0.9065, 0.03125, 0.9065, 0.03125, 0.5, 0.0625, 0.5, 0.0625, 0.9065, 0.0, 0.9065, 0.0, 0.5, 0.03125, 0.5, 0.03125, 0.9065, 0.4515, 0.2121, 0.4801, 0.1992, 0.4578, 0.2024, 0.4133, 0.2181, 0.3726, 0.2421, 0.3373, 0.2736, 0.3088, 0.3113, 0.2881, 0.3537, 0.276, 0.3993, 0.2731, 0.4463, 0.2793, 0.4929, 0.2945, 0.5373, 0.3182, 0.5777, 0.3493, 0.6127, 0.3867, 0.6409, 0.4289, 0.6612, 0.4744, 0.6728, 0.5213, 0.6753, 0.5679, 0.6685, 0.6124, 0.6529, 0.6531, 0.6288, 0.6884, 0.5973, 0.717, 0.5597, 0.7377, 0.5172, 0.5514, 0.1981, 0.5044, 0.1957, 0.5514, 0.1981, 0.4133, 0.2181, 0.3726, 0.2421, 0.3373, 0.2736, 0.3088, 0.3113, 0.2881, 0.3537, 0.6419, 0.4125, 0.5761, 0.3086, 0.5604, 0.3822, 0.3794, 0.349, 0.3338, 0.3211, 0.3396, 0.2991, 0.3466, 0.2897, 0.3443, 0.291, 0.3389, 0.2928, 0.3349, 0.292, 0.3332, 0.2885, 0.3344, 0.2826, 0.3383, 0.2753, 0.3445, 0.2682, 0.3525, 0.261, 0.3616, 0.254, 0.3713, 0.2479, 0.3812, 0.2438, 0.3913, 0.2412, 0.4017, 0.2401, 0.4135, 0.2406, 0.4256, 0.2426, 0.4345, 0.246, 0.439, 0.2502, 0.4397, 0.255, 0.4376, 0.2596, 0.4335, 0.2637, 0.4292, 0.2663, 0.4341, 0.2672, 0.448, 0.2778, 0.4502, 0.2944, 0.4481, 0.3156, 0.4435, 0.3384, 0.4355, 0.3591, 0.4235, 0.3747, 0.4083, 0.384, 0.3916, 0.3871, 0.375, 0.3848, 0.36, 0.3779, 0.3476, 0.3671, 0.3388, 0.3532, 0.338, 0.3499, 0.3351, 0.3534, 0.3306, 0.3569, 0.3258, 0.3585, 0.321, 0.3582, 0.3166, 0.3559, 0.3129, 0.3516, 0.3103, 0.3456, 0.3092, 0.338, 0.3096, 0.3292, 0.3114, 0.3194, 0.3147, 0.3093, 0.32, 0.2992, 0.3261, 0.2896, 0.3326, 0.281, 0.3394, 0.2739, 0.3468, 0.2686, 0.3534, 0.2655, 0.3585, 0.2649, 0.3618, 0.2666, 0.3631, 0.2703, 0.3629, 0.2722, 0.3728, 0.2619, 0.3962, 0.244, 0.4231, 0.2272, 0.9688, 0.5, 1.0, 0.5, 1.0, 0.5002, 0.9688, 0.5002, 0.9375, 0.5, 0.9688, 0.5, 0.9688, 0.5002, 0.9375, 0.5002, 0.9234, 0.8798, 0.9234, 0.9989, 0.9062, 0.9989, 0.9062, 0.5, 0.9375, 0.5, 0.9375, 0.5002, 0.9247, 0.5002, 0.9247, 0.8798, 0.875, 0.9989, 0.875, 0.5, 0.9062, 0.5, 0.9062, 0.9989, 0.8438, 0.9989, 0.8438, 0.5, 0.875, 0.5, 0.875, 0.9989, 0.8125, 0.5, 0.8438, 0.5, 0.8438, 0.9989, 0.8125, 0.9989, 0.7813, 0.9989, 0.7813, 1.0, 0.7812, 1.0, 0.7812, 0.5, 0.8125, 0.5, 0.8125, 0.9989, 0.7812, 0.5, 0.7812, 1.0, 0.75, 1.0, 0.75, 0.5, 0.75, 0.5, 0.75, 1.0, 0.7188, 1.0, 0.7188, 0.5, 0.6875, 0.5, 0.7188, 0.5, 0.7188, 1.0, 0.7187, 1.0, 0.7187, 0.9989, 0.6875, 0.9989, 0.6562, 0.9989, 0.6562, 0.5, 0.6875, 0.5, 0.6875, 0.9989, 0.625, 0.9989, 0.625, 0.5, 0.6562, 0.5, 0.6562, 0.9989, 0.5938, 0.9989, 0.5938, 0.5, 0.625, 0.5, 0.625, 0.9989, 0.5625, 0.5, 0.5938, 0.5, 0.5938, 0.9989, 0.5766, 0.9989, 0.5766, 0.8798, 0.5753, 0.8798, 0.5753, 0.5002, 0.5625, 0.5002, 0.5312, 0.5002, 0.5312, 0.5, 0.5625, 0.5, 0.5625, 0.5002, 0.5, 0.5002, 0.5, 0.5, 0.5312, 0.5, 0.5312, 0.5002, 0.4688, 0.5002, 0.4688, 0.5, 0.5, 0.5, 0.5, 0.5002, 0.4443, 0.8798, 0.4437, 0.8798, 0.4437, 0.9989, 0.4375, 0.9989, 0.4375, 0.5, 0.4688, 0.5, 0.4688, 0.5002, 0.4443, 0.5002, 0.4062, 0.9989, 0.4062, 0.5, 0.4375, 0.5, 0.4375, 0.9989, 0.375, 0.9989, 0.375, 0.5, 0.4062, 0.5, 0.4062, 0.9989, 0.3438, 0.9989, 0.3438, 0.5, 0.375, 0.5, 0.375, 0.9989, 0.3125, 0.9989, 0.3125, 0.5, 0.3438, 0.5, 0.3438, 0.9989, 0.2812, 0.9989, 0.2812, 0.5, 0.3125, 0.5, 0.3125, 0.9989, 0.25, 0.9989, 0.25, 0.5, 0.2812, 0.5, 0.2812, 0.9989, 0.2188, 0.9989, 0.2188, 0.5, 0.25, 0.5, 0.25, 0.9989, 0.1875, 0.9989, 0.1875, 0.5, 0.2188, 0.5, 0.2188, 0.9989, 0.1562, 0.9989, 0.1562, 0.5, 0.1875, 0.5, 0.1875, 0.9989, 0.125, 0.9989, 0.125, 0.5, 0.1562, 0.5, 0.1562, 0.9989, 0.09375, 0.9989, 0.09375, 0.5, 0.125, 0.5, 0.125, 0.9989, 0.0625, 0.9989, 0.0625, 0.5, 0.09375, 0.5, 0.09375, 0.9989, 0.01462, 0.2032, 0.01461, 0.2032, 0.01, 0.25, 0.01461, 0.2968, 0.01462, 0.2968, 0.01, 0.25, 0.03125, 0.5, 0.0625, 0.5, 0.0625, 0.9989, 0.05634, 0.9989, 0.05634, 0.8798, 0.05566, 0.8798, 0.05566, 0.5002, 0.03125, 0.5002, 0.0, 0.5002, 0.0, 0.5, 0.03125, 0.5, 0.03125, 0.5002, 0.7032, 0.4854, 0.75, 0.49, 0.7032, 0.4854, 0.8418, 0.4717, 0.8833, 0.4496, 0.9197, 0.4197, 0.9496, 0.3833, 0.9717, 0.3418, 0.9854, 0.2968, 0.99, 0.25, 0.9854, 0.2032, 0.9717, 0.1582, 0.9496, 0.1167, 0.9197, 0.08029, 0.8833, 0.05045, 0.8418, 0.02827, 0.7968, 0.01461, 0.75, 0.01, 0.7968, 0.01461, 0.8418, 0.02827, 0.8833, 0.05045, 0.9197, 0.08029, 0.9496, 0.1167, 0.9717, 0.1582, 0.9854, 0.2032, 0.99, 0.25, 0.9854, 0.2968, 0.9717, 0.3418, 0.9496, 0.3833, 0.9197, 0.4197, 0.8833, 0.4496, 0.8418, 0.4717, 0.8236, 0.991, 0.8125, 0.991, 0.8125, 0.5, 0.8236, 0.5, 0.7812, 0.991, 0.7812, 0.5, 0.8125, 0.5, 0.8125, 0.991, 0.75, 0.991, 0.75, 0.5, 0.7812, 0.5, 0.7812, 0.991, 0.7188, 0.991, 0.7188, 0.5, 0.75, 0.5, 0.75, 0.991, 0.6875, 0.991, 0.6875, 0.5, 0.7188, 0.5, 0.7188, 0.991, 0.6562, 0.991, 0.6562, 0.5, 0.6875, 0.5, 0.6875, 0.991, 0.625, 0.991, 0.625, 0.5, 0.6562, 0.5, 0.6562, 0.991, 0.5938, 0.991, 0.5938, 0.5, 0.625, 0.5, 0.625, 0.991, 0.5625, 0.991, 0.5625, 0.5, 0.5938, 0.5, 0.5938, 0.991, 0.5312, 0.991, 0.5312, 0.5, 0.5625, 0.5, 0.5625, 0.991, 0.5, 0.991, 0.5, 0.5, 0.5312, 0.5, 0.5312, 0.991, 0.4688, 0.991, 0.4688, 0.5, 0.5, 0.5, 0.5, 0.991, 0.4375, 0.991, 0.4375, 0.5, 0.4688, 0.5, 0.4688, 0.991, 0.4062, 0.991, 0.4062, 0.5, 0.4375, 0.5, 0.4375, 0.991, 0.375, 0.991, 0.375, 0.5, 0.4062, 0.5, 0.4062, 0.991, 0.3438, 0.991, 0.3438, 0.5, 0.375, 0.5, 0.375, 0.991, 0.3125, 0.991, 0.3125, 0.5, 0.3438, 0.5, 0.3438, 0.991, 0.2812, 0.991, 0.2812, 0.5, 0.3125, 0.5, 0.3125, 0.991, 0.25, 0.991, 0.25, 0.5, 0.2812, 0.5, 0.2812, 0.991, 0.2188, 0.991, 0.2188, 0.5, 0.25, 0.5, 0.25, 0.991, 0.1973, 0.5, 0.2188, 0.5, 0.2188, 0.991, 0.1973, 0.991, 0.9648, 0.3545, 0.9638, 0.3566, 0.9717, 0.3418, 0.9854, 0.2968, 0.99, 0.25, 0.9854, 0.2032, 0.9717, 0.1582, 0.9496, 0.1167, 0.9197, 0.08029, 0.8833, 0.05045, 0.8418, 0.02827, 0.7968, 0.01461, 0.75, 0.01, 0.7968, 0.01461, 0.8418, 0.02827, 0.8833, 0.05045, 0.9197, 0.08029, 0.9496, 0.1167, 0.9717, 0.1582, 0.9854, 0.2032, 0.99, 0.25, 0.9854, 0.2968, 0.976, 0.3278, 0.9762, 0.3271, 0.9773, 0.2947, 0.9733, 0.2538, 0.9626, 0.216, 0.946, 0.183, 0.9246, 0.1559, 0.9001, 0.1357, 0.8754, 0.1233, 0.859, 0.1191, 0.8688, 0.1233, 0.8919, 0.1357, 0.9157, 0.1559, 0.9368, 0.183, 0.9535, 0.216, 0.9643, 0.2538, 0.9686, 0.2947, 0.9663, 0.3373, 0.9688, 0.5, 1.0, 0.5, 1.0, 0.991, 0.9688, 0.991, 0.9375, 0.991, 0.9375, 0.5, 0.9688, 0.5, 0.9688, 0.991, 0.9062, 0.991, 0.9062, 0.5, 0.9375, 0.5, 0.9375, 0.991, 0.875, 0.991, 0.875, 0.5, 0.9062, 0.5, 0.9062, 0.991, 0.8438, 0.991, 0.8438, 0.5, 0.875, 0.5, 0.875, 0.991, 0.8125, 0.991, 0.8125, 0.5, 0.8438, 0.5, 0.8438, 0.991, 0.7812, 0.991, 0.7812, 0.5, 0.8125, 0.5, 0.8125, 0.991, 0.75, 0.991, 0.75, 0.5, 0.7812, 0.5, 0.7812, 0.991, 0.7188, 0.991, 0.7188, 0.5, 0.75, 0.5, 0.75, 0.991, 0.6875, 0.991, 0.6875, 0.5, 0.7188, 0.5, 0.7188, 0.991, 0.6764, 0.5, 0.6875, 0.5, 0.6875, 0.991, 0.6764, 0.991, 0.2812, 0.991, 0.2812, 0.5, 0.3027, 0.5, 0.3027, 0.991, 0.25, 0.991, 0.25, 0.5, 0.2812, 0.5, 0.2812, 0.991, 0.2188, 0.991, 0.2188, 0.5, 0.25, 0.5, 0.25, 0.991, 0.1875, 0.991, 0.1875, 0.5, 0.2188, 0.5, 0.2188, 0.991, 0.1562, 0.991, 0.1562, 0.5, 0.1875, 0.5, 0.1875, 0.991, 0.125, 0.991, 0.125, 0.5, 0.1562, 0.5, 0.1562, 0.991, 0.09375, 0.991, 0.09375, 0.5, 0.125, 0.5, 0.125, 0.991, 0.0625, 0.991, 0.0625, 0.5, 0.09375, 0.5, 0.09375, 0.991, 0.03125, 0.991, 0.03125, 0.5, 0.0625, 0.5, 0.0625, 0.991, 0.0, 0.991, 0.0, 0.5, 0.03125, 0.5, 0.03125, 0.991, 0.976, 0.1722, 0.9854, 0.2032, 0.99, 0.25, 0.9854, 0.2968, 0.9717, 0.3418, 0.9496, 0.3833, 0.9197, 0.4197, 0.8833, 0.4496, 0.8418, 0.4717, 0.7032, 0.4854, 0.75, 0.49, 0.7032, 0.4854, 0.8418, 0.4717, 0.8833, 0.4496, 0.9197, 0.4197, 0.9496, 0.3833, 0.9717, 0.3418, 0.9854, 0.2968, 0.99, 0.25, 0.9854, 0.2032, 0.9717, 0.1582, 0.9638, 0.1434, 0.9648, 0.1455, 0.9661, 0.1627, 0.9682, 0.2053, 0.9636, 0.2462, 0.9524, 0.284, 0.9349, 0.317, 0.911, 0.3441, 0.8751, 0.3643, 0.8395, 0.3767, 0.8356, 0.3809, 0.8465, 0.3767, 0.8891, 0.3643, 0.9216, 0.3441, 0.9447, 0.317, 0.9618, 0.284, 0.9728, 0.2462, 0.9771, 0.2053, 0.9762, 0.1729, 0.7627, 0.9054, 0.75, 0.9054, 0.75, 0.5, 0.7627, 0.5, 0.7188, 0.9054, 0.7188, 0.5, 0.75, 0.5, 0.75, 0.9054, 0.6875, 0.5, 0.7188, 0.5, 0.7188, 0.9054, 0.6875, 0.9054, 0.6562, 0.9054, 0.6562, 0.5, 0.6875, 0.5, 0.6875, 0.9054, 0.625, 0.9054, 0.625, 0.5, 0.6562, 0.5, 0.6562, 0.9054, 0.5938, 0.9054, 0.5938, 0.5, 0.625, 0.5, 0.625, 0.9054, 0.5625, 0.9054, 0.5625, 0.5, 0.5938, 0.5, 0.5938, 0.9054, 0.5312, 0.9054, 0.5312, 0.5, 0.5625, 0.5, 0.5625, 0.9054, 0.5, 0.9054, 0.5, 0.5, 0.5312, 0.5, 0.5312, 0.9054, 0.4688, 0.9054, 0.4688, 0.5, 0.5, 0.5, 0.5, 0.9054, 0.4375, 0.9054, 0.4375, 0.5, 0.4688, 0.5, 0.4688, 0.9054, 0.4062, 0.9054, 0.4062, 0.5, 0.4375, 0.5, 0.4375, 0.9054, 0.375, 0.9054, 0.375, 0.5, 0.4062, 0.5, 0.4062, 0.9054, 0.3438, 0.9054, 0.3438, 0.5, 0.375, 0.5, 0.375, 0.9054, 0.3125, 0.9054, 0.3125, 0.5, 0.3438, 0.5, 0.3438, 0.9054, 0.2812, 0.9054, 0.2812, 0.5, 0.3125, 0.5, 0.3125, 0.9054, 0.2575, 0.5, 0.2812, 0.5, 0.2812, 0.9054, 0.2575, 0.9054, 0.9881, 0.269, 0.99, 0.25, 0.9854, 0.2032, 0.9717, 0.1582, 0.9496, 0.1167, 0.9197, 0.08029, 0.8833, 0.05045, 0.8418, 0.02827, 0.7968, 0.01461, 0.75, 0.01, 0.7968, 0.01461, 0.8418, 0.02827, 0.8833, 0.05045, 0.9197, 0.08029, 0.9496, 0.1167, 0.9717, 0.1582, 0.9854, 0.2032, 0.9889, 0.2388, 0.9863, 0.2121, 0.9846, 0.2006, 0.9863, 0.2121, 0.9896, 0.2463, 0.9688, 0.9054, 0.9688, 0.5, 1.0, 0.5, 1.0, 0.9054, 0.9375, 0.9054, 0.9375, 0.5, 0.9688, 0.5, 0.9688, 0.9054, 0.9062, 0.9054, 0.9062, 0.5, 0.9375, 0.5, 0.9375, 0.9054, 0.875, 0.9054, 0.875, 0.5, 0.9062, 0.5, 0.9062, 0.9054, 0.8438, 0.9054, 0.8438, 0.5, 0.875, 0.5, 0.875, 0.9054, 0.8125, 0.9054, 0.8125, 0.5, 0.8438, 0.5, 0.8438, 0.9054, 0.7812, 0.5, 0.8125, 0.5, 0.8125, 0.9054, 0.7812, 0.9054, 0.75, 0.9054, 0.75, 0.5, 0.7812, 0.5, 0.7812, 0.9054, 0.7373, 0.9054, 0.7373, 0.5, 0.75, 0.5, 0.75, 0.9054, 0.2188, 0.5, 0.2425, 0.5, 0.2425, 0.9054, 0.2188, 0.9054, 0.1875, 0.9054, 0.1875, 0.5, 0.2188, 0.5, 0.2188, 0.9054, 0.1562, 0.5, 0.1875, 0.5, 0.1875, 0.9054, 0.1562, 0.9054, 0.125, 0.9054, 0.125, 0.5, 0.1562, 0.5, 0.1562, 0.9054, 0.09375, 0.9054, 0.09375, 0.5, 0.125, 0.5, 0.125, 0.9054, 0.0625, 0.9054, 0.0625, 0.5, 0.09375, 0.5, 0.09375, 0.9054, 0.03125, 0.9054, 0.03125, 0.5, 0.0625, 0.5, 0.0625, 0.9054, 0.0, 0.9054, 0.0, 0.5, 0.03125, 0.5, 0.03125, 0.9054, 0.9889, 0.2612, 0.9854, 0.2968, 0.9717, 0.3418, 0.9496, 0.3833, 0.9197, 0.4197, 0.8833, 0.4496, 0.8418, 0.4717, 0.7032, 0.4854, 0.75, 0.49, 0.7032, 0.4854, 0.8418, 0.4717, 0.8833, 0.4496, 0.9197, 0.4197, 0.9496, 0.3833, 0.9717, 0.3418, 0.9854, 0.2968, 0.99, 0.25, 0.9881, 0.231, 0.9896, 0.2537, 0.9863, 0.2879, 0.9846, 0.2994, 0.9863, 0.2879])
me_cube.materials.append(mat_analogma_e_fr_002)
me_cube.materials.append(mat_analognormal_001)
me_cube.materials.append(mat_analog_002)
me_cube.update()
me_cube_001 = bpy.data.meshes.new('Cube.001')
me_cube_001.from_pydata([(-22.4, 0.5975, 0.28), (-49.19, 0.5188, 0.2939), (-11.3, -1.0, -1.0), (-49.19, 0.5158, 0.2036), (-49.21, 0.3937, 0.3594), (-13.99, 0.7559, 1.424), (-49.19, 0.5068, 0.1168), (-22.4, 0.5942, 0.1807), (-11.3, -1.0, 4.139), (-22.4, 0.5843, 0.08512), (-49.19, 0.4922, 0.03672), (-49.21, 0.3861, 0.1336), (-49.19, 0.4727, -0.03344), (-11.3, 1.0, -1.0), (-22.4, 0.5683, -0.002924), (-49.19, 0.4488, -0.09101), (-13.99, 0.7414, 0.9907), (-49.21, 0.3637, -0.08352), (-22.4, 0.5468, -0.0801), (-49.19, 0.4216, -0.1338), (-11.3, 1.0, 4.139), (-49.19, 0.392, -0.1601), (-1.0, -1.0, -1.0), (-22.4, 0.5205, -0.1434), (-49.21, 0.3274, -0.2836), (-49.19, -0.3613, -0.169), (-49.19, 0.3613, -0.169), (-13.99, 0.6984, 0.5738), (1.0, -1.0, -1.0), (-49.19, -0.392, -0.1601), (-22.4, -0.358, -0.1905), (-22.4, 0.4906, -0.1905), (-49.19, -0.4216, -0.1338), (-49.21, 0.2784, -0.459), (-49.19, -0.4488, -0.09101), (-1.0, -1.0, 1.0), (-22.4, -0.3905, -0.2195), (-22.4, 0.4581, -0.2195), (-49.19, -0.4727, -0.03344), (-49.21, 0.2187, -0.603), (-13.99, 0.6285, 0.1896), (-49.19, -0.4922, 0.03672), (-22.4, 0.4243, -0.2293), (-49.19, -0.5068, 0.1168), (-22.4, -0.4243, -0.2293), (-0.9786, -1.0, 1.0), (-49.19, -0.5158, 0.2036), (-49.21, 0.1507, -0.7099), (-22.4, 0.3905, -0.2195), (-49.19, -0.5188, 0.2939), (-22.4, -0.4581, -0.2195), (1.0, -1.0, 1.0), (-49.19, -0.5158, 0.3842), (-13.99, 0.5345, -0.1471), (-22.4, 0.358, -0.1905), (-49.19, -0.5068, 0.4711), (-22.4, -0.4906, -0.1905), (-0.9786, -1.0, 4.139), (-49.21, 0.07681, -0.7758), (-49.19, -0.4922, 0.5511), (-22.4, -0.5205, -0.1434), (-1.0, 1.0, -1.0), (-49.19, -0.4727, 0.6213), (-13.91, 0.07681, -0.7758), (-22.4, -0.5468, -0.0801), (-49.19, -0.4488, 0.6789), (-13.99, 0.42, -0.4235), (-49.21, 0.0, -0.798), (-49.19, -0.4216, 0.7216), (-22.4, -0.5683, -0.002924), (1.0, 1.0, -1.0), (-49.19, -0.392, 0.748), (-22.4, -0.5843, 0.08512), (-13.91, 0.0, -0.798), (-1.0, 1.0, 1.0), (-49.19, 0.392, 0.748), (-49.21, -0.07681, -0.7758), (-22.4, -0.5942, 0.1807), (-13.91, -0.07681, -0.7758), (-49.19, 0.4216, 0.7216), (-13.99, 0.2893, -0.6288), (-22.4, -0.5975, 0.28), (-49.19, 0.4488, 0.6789), (-49.21, -0.1507, -0.7099), (-22.4, -0.5942, 0.3794), (-49.19, 0.4727, 0.6213), (-0.9786, 1.0, 1.0), (-49.19, 0.4922, 0.5511), (1.0, 1.0, 1.0), (-22.4, -0.5843, 0.4749), (-49.19, 0.5068, 0.4711), (-13.99, 0.1475, -0.7553), (-49.21, -0.2187, -0.603), (-49.19, 0.5158, 0.3842), (-0.9786, 1.0, 4.139), (-22.4, -0.5683, 0.5629), (-49.21, -0.2784, -0.459), (-22.4, -0.5468, 0.6401), (-13.99, -0.1475, -0.7553), (-13.99, -0.2893, -0.6288), (-49.21, -0.3274, -0.2836), (-22.4, -0.5205, 0.7034), (-13.99, -0.42, -0.4235), (-13.99, -0.5345, -0.1471), (-22.4, -0.4906, 0.7505), (-49.21, -0.3637, -0.08352), (-13.99, -0.6285, 0.1896), (-22.4, -0.4581, 0.7795), (-22.4, 0.3905, 0.7795), (-49.21, -0.3861, 0.1336), (-22.4, -0.4243, 0.7893), (-13.99, -0.6984, 0.5738), (-22.4, 0.4243, 0.7893), (-13.99, -0.7414, 0.9907), (-49.21, -0.3937, 0.3594), (-22.4, 0.4581, 0.7795), (-22.4, -0.3905, 0.7795), (-13.99, -0.7559, 1.424), (-22.4, 0.4906, 0.7505), (-13.99, -0.7414, 1.858), (-49.21, -0.3861, 0.5852), (-13.99, -0.6984, 2.275), (-22.4, 0.5205, 0.7034), (-13.99, -0.6285, 2.659), (-49.21, -0.3637, 0.8023), (-22.4, 0.5468, 0.6401), (-13.99, -0.5345, 2.996), (-13.99, -0.42, 3.272), (-22.4, 0.5683, 0.5629), (-13.99, -0.2893, 3.477), (-22.4, 0.5843, 0.4749), (-49.21, -0.3274, 1.002), (-13.99, -0.1475, 3.604), (-13.99, 0.0, 3.646), (-22.4, 0.5942, 0.3794), (-49.21, -0.2784, 1.178), (-13.99, 0.1475, 3.604), (-49.21, -0.2187, 1.322), (-13.99, 0.2893, 3.477), (-13.99, 0.42, 3.272), (-13.99, 0.5345, 2.996), (-49.21, -0.1507, 1.429), (-13.99, 0.6285, 2.659), (-13.99, 0.6984, 2.275), (-49.21, -0.07681, 1.495), (-13.99, 0.7414, 1.858), (-11.3, -0.7559, 1.424), (-49.21, 0.0, 1.517), (-11.3, -0.7414, 0.9907), (-11.3, -0.7414, 1.858), (-49.21, 0.07681, 1.495), (-11.3, -0.6285, 0.1896), (-11.3, -0.6984, 0.5738), (-49.21, 0.1507, 1.429), (-11.3, -0.6984, 2.275), (-49.21, 0.2187, 1.322), (-11.3, -0.6285, 2.659), (-11.3, -0.1475, 3.604), (-49.21, 0.2784, 1.178), (-11.3, 0.1475, 3.604), (-11.3, 0.5345, 2.996), (-49.21, 0.3274, 1.002), (-11.3, 0.42, 3.272), (-11.3, 0.2893, 3.477), (-11.3, -0.5345, 2.996), (-49.21, 0.3637, 0.8023), (-11.3, -0.42, 3.272), (-49.21, 0.3861, 0.5852), (-11.3, -0.2893, 3.477), (-11.3, 0.0, 3.646), (-11.3, -0.5345, -0.1471), (-11.3, -0.1475, -0.7553), (-11.3, -0.2893, -0.6288), (-11.3, -0.42, -0.4235), (-11.3, 0.0, -0.798), (-11.3, 0.1475, -0.7553), (-11.3, 0.2893, -0.6288), (-11.3, 0.3137, -0.5904), (-11.3, 0.42, -0.4235), (-11.3, 0.6285, 2.659), (-11.3, 0.7559, 1.424), (-11.3, 0.7414, 0.9907), (-11.3, 0.7414, 1.858), (-11.3, 0.6984, 2.275), (-11.3, 0.5345, -0.1471), (-11.3, 0.6285, 0.1896), (-11.3, 0.6984, 0.5738), (-13.99, 0.07684, -0.7757), (-13.91, 0.0, -0.798), (-13.91, 0.07684, -0.7757), (-13.91, -0.07684, -0.7757), (-13.99, -0.07684, -0.7757), (-13.99, 0.1507, -0.7099), (-13.99, -0.1507, -0.7099), (-13.99, -0.3274, -0.2836), (-13.99, 0.2187, -0.603), (-13.99, -0.2187, -0.603), (-13.99, -0.2784, -0.459), (-13.99, -0.3637, 0.8023), (-13.99, 0.1507, 1.429), (-13.99, 0.2187, 1.322), (-13.99, 0.07681, 1.495), (-13.99, -0.3274, 1.002), (-13.99, 0.2784, -0.459), (-13.99, 0.3274, -0.2836), (-13.99, 0.3637, 0.8023), (-13.99, 0.3274, 1.002), (-13.99, 0.2784, 1.178), (-13.99, -0.2784, 1.178), (-13.99, -0.2187, 1.322), (-13.99, 0.0, 1.517), (-13.99, -0.1507, 1.429), (-13.99, -0.07681, 1.495), (-13.99, -0.5683, -0.002924), (-13.99, -0.5205, -0.1434), (-13.99, -0.5468, -0.0801), (-13.99, 0.5205, -0.1434), (-13.99, 0.5683, -0.002924), (-13.99, 0.5468, -0.0801), (-13.99, 0.4581, -0.2195), (-13.99, 0.4243, -0.2293), (-13.99, 0.5843, 0.08512), (-13.99, 0.4906, -0.1905), (-13.99, -0.5942, 0.1807), (-13.99, -0.5975, 0.28), (-13.99, -0.4906, -0.1905), (-13.99, -0.5843, 0.08512), (-13.99, -0.5843, 0.4749), (-13.99, -0.5942, 0.3794), (-13.99, -0.5683, 0.5629), (-13.99, -0.5205, 0.7034), (-13.99, -0.5468, 0.6401), (-13.99, -0.4581, -0.2195), (-13.99, 0.3905, -0.2195), (-13.99, 0.358, -0.1905), (-13.99, 0.3473, -0.1737), (-13.99, -0.358, -0.1905), (-13.99, -0.3473, -0.1737), (-13.99, -0.3905, -0.2195), (-13.99, 0.5942, 0.1807), (-13.99, -0.4906, 0.7505), (-13.99, -0.4581, 0.7795), (-13.99, -0.4243, -0.2293), (-13.99, 0.4243, 0.7893), (-13.99, 0.4581, 0.7795), (-13.99, 0.4906, 0.7505), (-13.99, 0.5205, 0.7034), (-13.99, 0.5975, 0.28), (-13.99, 0.5942, 0.3794), (-13.99, 0.5843, 0.4749), (-13.99, 0.5683, 0.5629), (-13.99, 0.5468, 0.6401), (-13.99, 0.3905, 0.7795), (-13.99, -0.4243, 0.7893), (-13.99, -0.3681, 0.7596), (-13.99, -0.3905, 0.7795), (-13.99, 0.3681, 0.7596), (-22.4, 0.3473, -0.1737), (-22.4, -0.3473, -0.1737), (-22.4, -0.3681, 0.7596), (-22.4, 0.3681, 0.7596), (-49.19, 0.3861, 0.1336), (-49.19, 0.3937, 0.3594), (-49.19, 0.3637, -0.08352), (-49.19, 0.3488, -0.1654), (-22.4, 0.3488, -0.1654), (-49.19, -0.3637, -0.08352), (-22.4, -0.3488, -0.1654), (-49.19, -0.3488, -0.1654), (-49.19, -0.3861, 0.1336), (-49.19, -0.3937, 0.3594), (-49.19, -0.3861, 0.5852), (-49.19, -0.3686, 0.7548), (-22.4, -0.3686, 0.7548), (-49.19, 0.3861, 0.5852), (-22.4, 0.3686, 0.7548), (-49.19, 0.3686, 0.7548), (-22.4, -0.392, 0.748), (-22.4, -0.392, -0.1601), (-22.4, -0.3613, -0.169), (-22.4, -0.5188, 0.2939), (-22.4, -0.5158, 0.2036), (-22.4, -0.5158, 0.3842), (-22.4, -0.5068, 0.4711), (-22.4, -0.4922, 0.03672), (-22.4, -0.5068, 0.1168), (-22.4, -0.4922, 0.5511), (-22.4, -0.4727, -0.03344), (-22.4, -0.4727, 0.6213), (-22.4, -0.4488, 0.6789), (-22.4, -0.4488, -0.09101), (-22.4, -0.4216, -0.1338), (-22.4, -0.4216, 0.7216), (-22.4, 0.3613, -0.169), (-22.4, 0.392, 0.748), (-22.4, 0.4216, 0.7216), (-22.4, 0.4488, -0.09101), (-22.4, 0.4216, -0.1338), (-22.4, 0.4727, -0.03344), (-22.4, 0.4727, 0.6213), (-22.4, 0.5068, 0.1168), (-22.4, 0.5188, 0.2939), (-22.4, 0.5158, 0.2036), (-22.4, 0.5158, 0.3842), (-22.4, 0.4922, 0.03672), (-22.4, 0.5068, 0.4711), (-22.4, 0.4922, 0.5511), (-22.4, 0.392, -0.1601), (-22.4, 0.4488, 0.6789)], [], [(70, 61, 74, 86, 88), (51, 28, 70, 88), (35, 22, 28, 51, 45), (28, 22, 61, 70), (45, 51, 88, 86), (172, 2, 8, 20, 13, 177, 178, 184, 185, 186, 181, 180, 182, 183, 179, 160, 162, 163, 159, 169, 157, 168, 166, 164, 156, 154, 149, 146, 148, 152, 151, 170, 173), (177, 13, 2, 172, 171, 174, 175, 176), (86, 74, 61, 13, 20, 94), (94, 57, 45, 86), (8, 2, 22, 35, 45, 57), (2, 13, 61, 22), (94, 20, 8, 57), (181, 16, 5, 180), (186, 27, 16, 181), (185, 40, 27, 186), (184, 53, 40, 185), (178, 66, 53, 184), (80, 66, 178, 177, 176), (175, 91, 80, 176), (91, 175, 174, 188, 189, 187), (188, 174, 171, 98, 191, 190), (172, 99, 98, 171), (173, 102, 99, 172), (170, 103, 102, 173), (151, 106, 103, 170), (152, 111, 106, 151), (148, 113, 111, 152), (146, 117, 113, 148), (149, 119, 117, 146), (154, 121, 119, 149), (156, 123, 121, 154), (164, 126, 123, 156), (166, 127, 126, 164), (168, 129, 127, 166), (157, 132, 129, 168), (169, 133, 132, 157), (159, 136, 133, 169), (163, 138, 136, 159), (162, 139, 138, 163), (160, 140, 139, 162), (179, 142, 140, 160), (183, 143, 142, 179), (182, 145, 143, 183), (180, 5, 145, 182), (193, 191, 98, 99, 102, 103, 106, 111, 113, 117, 119, 121, 123, 126, 127, 129, 132, 133, 136, 138, 139, 140, 142, 143, 145, 5, 16, 27, 40, 53, 66, 80, 91, 187, 192, 195, 203, 204, 235, 234, 233, 220, 219, 222, 216, 218, 217, 221, 239, 247, 248, 249, 250, 251, 246, 245, 244, 243, 252, 256, 205, 206, 207, 200, 199, 201, 210, 212, 211, 209, 208, 202, 198, 254, 255, 253, 241, 240, 230, 231, 229, 227, 228, 224, 223, 226, 213, 215, 214, 225, 232, 242, 238, 236, 237, 194, 197, 196), (11, 4, 262, 261), (17, 11, 261, 263), (257, 235, 204, 24, 17, 263, 264, 265), (203, 33, 24, 204), (195, 39, 33, 203), (47, 39, 195, 192), (187, 189, 63, 58, 47, 192), (58, 63, 73, 67), (67, 73, 78, 76), (83, 76, 78, 190, 191, 193), (196, 92, 83, 193), (197, 96, 92, 196), (194, 100, 96, 197), (105, 100, 194, 237, 258, 267, 268, 266), (269, 109, 105, 266), (270, 114, 109, 269), (271, 120, 114, 270), (273, 259, 254, 198, 124, 120, 271, 272), (202, 131, 124, 198), (208, 135, 131, 202), (209, 137, 135, 208), (211, 141, 137, 209), (212, 144, 141, 211), (210, 147, 144, 212), (201, 150, 147, 210), (199, 153, 150, 201), (200, 155, 153, 199), (207, 158, 155, 200), (206, 161, 158, 207), (205, 165, 161, 206), (190, 78, 73, 63, 189, 188), (167, 165, 205, 256, 260, 275, 276, 274), (262, 4, 167, 274), (167, 4, 11, 17, 24, 33, 39, 47, 58, 67, 76, 83, 92, 96, 100, 105, 109, 114, 120, 124, 131, 135, 137, 141, 144, 147, 150, 153, 155, 158, 161, 165), (237, 236, 30, 258), (238, 36, 30, 236), (242, 44, 36, 238), (232, 50, 44, 242), (225, 56, 50, 232), (214, 60, 56, 225), (215, 64, 60, 214), (213, 69, 64, 215), (226, 72, 69, 213), (223, 77, 72, 226), (224, 81, 77, 223), (228, 84, 81, 224), (227, 89, 84, 228), (229, 95, 89, 227), (231, 97, 95, 229), (230, 101, 97, 231), (240, 104, 101, 230), (241, 107, 104, 240), (253, 110, 107, 241), (255, 116, 110, 253), (259, 116, 255, 254), (267, 258, 30, 36, 44, 50, 56, 60, 64, 69, 72, 77, 81, 84, 89, 95, 97, 101, 104, 107, 110, 116, 259, 273, 277, 292, 289, 288, 286, 283, 282, 280, 281, 285, 284, 287, 290, 291, 278, 279), (7, 0, 247, 239), (221, 9, 7, 239), (217, 14, 9, 221), (218, 18, 14, 217), (216, 23, 18, 218), (222, 31, 23, 216), (219, 37, 31, 222), (220, 42, 37, 219), (233, 48, 42, 220), (234, 54, 48, 233), (257, 54, 234, 235), (252, 108, 260, 256), (243, 112, 108, 252), (244, 115, 112, 243), (245, 118, 115, 244), (246, 122, 118, 245), (251, 125, 122, 246), (250, 128, 125, 251), (249, 130, 128, 250), (248, 134, 130, 249), (247, 0, 134, 248), (260, 108, 112, 115, 118, 122, 125, 128, 130, 134, 0, 7, 9, 14, 18, 23, 31, 37, 42, 48, 54, 257, 265, 293, 307, 297, 296, 298, 304, 300, 302, 301, 303, 305, 306, 299, 308, 295, 294, 275), (267, 279, 25, 268), (278, 29, 25, 279), (32, 29, 278, 291), (290, 34, 32, 291), (287, 38, 34, 290), (284, 41, 38, 287), (285, 43, 41, 284), (281, 46, 43, 285), (280, 49, 46, 281), (282, 52, 49, 280), (283, 55, 52, 282), (286, 59, 55, 283), (288, 62, 59, 286), (289, 65, 62, 288), (292, 68, 65, 289), (277, 71, 68, 292), (272, 71, 277, 273), (268, 25, 29, 32, 34, 38, 41, 43, 46, 49, 52, 55, 59, 62, 65, 68, 71, 272, 271, 270, 269, 266), (302, 3, 1, 301), (300, 6, 3, 302), (304, 10, 6, 300), (298, 12, 10, 304), (296, 15, 12, 298), (297, 19, 15, 296), (21, 19, 297, 307), (293, 26, 21, 307), (265, 264, 26, 293), (75, 276, 275, 294), (295, 79, 75, 294), (82, 79, 295, 308), (299, 85, 82, 308), (306, 87, 85, 299), (305, 90, 87, 306), (303, 93, 90, 305), (301, 1, 93, 303), (276, 75, 79, 82, 85, 87, 90, 93, 1, 3, 6, 10, 12, 15, 19, 21, 26, 264, 263, 261, 262, 274)])
me_cube_001.polygons.foreach_set('material_index', [1, 0, 1, 0, 1, 0, 0, 1, 0, 1, 1, 1, 1, 1, 1, 1, 1, 1, 1, 1, 1, 1, 1, 1, 1, 1, 1, 1, 1, 1, 1, 1, 1, 1, 1, 1, 1, 1, 1, 1, 1, 1, 1, 1, 1, 1, 1, 1, 1, 1, 1, 1, 1, 1, 1, 1, 1, 1, 1, 1, 1, 1, 1, 1, 1, 1, 1, 1, 1, 1, 1, 1, 1, 1, 1, 1, 1, 1, 1, 2, 2, 2, 2, 2, 2, 2, 2, 2, 2, 2, 2, 2, 2, 2, 2, 2, 2, 2, 2, 2, 2, 2, 2, 2, 2, 2, 2, 2, 2, 2, 2, 2, 2, 2, 2, 2, 2, 2, 2, 2, 2, 2, 2, 2, 2, 2, 2, 2, 2, 2, 2, 2, 2, 2, 2, 2, 2, 2, 2, 2, 2, 2, 2, 2, 2, 2, 2, 2, 2, 2, 2, 2, 2, 2, 2, 2, 2, 2, 2])
_uv = me_cube_001.uv_layers.new(name='UVMap')
_uv.uv.foreach_set('vector', [0.375, 0.5, 0.375, 0.25, 0.625, 0.25, 0.625, 0.2527, 0.625, 0.5, -0.00108, 0.3525, -0.00108, 0.002257, 1.001, 0.002257, 1.001, 0.3525, 0.5376, 0.7379, 0.4624, 0.7379, 0.4624, 0.6626, 0.5376, 0.6626, 0.5376, 0.7371, 0.4624, 0.6626, 0.3871, 0.6626, 0.3871, 0.5874, 0.4624, 0.5874, 0.8723, 0.75, 0.625, 0.75, 0.625, 0.5, 0.8723, 0.5, 0.6447, 0.07238, 1.001, 0.0001692, 1.001, 1.0, -0.000894, 1.0, -0.0008941, 0.0001693, 0.3427, 0.07986, 0.2896, 0.1123, 0.2322, 0.1661, 0.1851, 0.2316, 0.1501, 0.3064, 0.1286, 0.3875, 0.1213, 0.4718, 0.1286, 0.5562, 0.1501, 0.6373, 0.1851, 0.712, 0.2322, 0.7776, 0.2896, 0.8313, 0.355, 0.8713, 0.426, 0.8959, 0.4998, 0.9042, 0.5737, 0.8959, 0.6447, 0.8713, 0.7101, 0.8313, 0.7675, 0.7776, 0.8146, 0.712, 0.8495, 0.6373, 0.8711, 0.5562, 0.8784, 0.4718, 0.8711, 0.3875, 0.8495, 0.3064, 0.8146, 0.2316, 0.7675, 0.1661, 0.7101, 0.1123, 0.3427, 0.07986, -0.0008941, 0.0001693, 1.001, 0.0001692, 0.6447, 0.07238, 0.5737, 0.04778, 0.4998, 0.03947, 0.426, 0.04778, 0.355, 0.07238, 0.4917, 0.5874, 0.4917, 0.5872, 0.4624, 0.5872, 0.4624, 0.5121, 0.5376, 0.5121, 0.5376, 0.5874, 1.001, 1.002, -0.00108, 1.002, -0.00108, 0.3518, 1.001, 0.3518, 0.5376, 0.7379, 0.4624, 0.7379, 0.4624, 0.6628, 0.4917, 0.6628, 0.4917, 0.6626, 0.5376, 0.6626, 0.3871, 0.6626, 0.3871, 0.5874, 0.4622, 0.5874, 0.4622, 0.6626, 0.5376, 0.5874, 0.6129, 0.5874, 0.6129, 0.6626, 0.5376, 0.6626, 0.9688, 0.9065, 0.9688, 0.5, 1.0, 0.5, 1.0, 0.9065, 0.9375, 0.9065, 0.9375, 0.5, 0.9688, 0.5, 0.9688, 0.9065, 0.9062, 0.9065, 0.9062, 0.5, 0.9375, 0.5, 0.9375, 0.9065, 0.875, 0.9065, 0.875, 0.5, 0.9062, 0.5, 0.9062, 0.9065, 0.8438, 0.9065, 0.8438, 0.5, 0.875, 0.5, 0.875, 0.9065, 0.8125, 0.5, 0.8438, 0.5, 0.8438, 0.9065, 0.8183, 0.9065, 0.8125, 0.9065, 0.7812, 0.9065, 0.7812, 0.5, 0.8125, 0.5, 0.8125, 0.9065, 0.7812, 0.5, 0.7812, 0.9065, 0.75, 0.9065, 0.75, 0.5121, 0.7663, 0.5121, 0.7663, 0.5, 0.75, 0.5121, 0.75, 0.9065, 0.7188, 0.9065, 0.7188, 0.5, 0.7337, 0.5, 0.7337, 0.5121, 0.6875, 0.9065, 0.6875, 0.5, 0.7188, 0.5, 0.7188, 0.9065, 0.6562, 0.9065, 0.6562, 0.5, 0.6875, 0.5, 0.6875, 0.9065, 0.625, 0.9065, 0.625, 0.5, 0.6562, 0.5, 0.6562, 0.9065, 0.5938, 0.9065, 0.5938, 0.5, 0.625, 0.5, 0.625, 0.9065, 0.5625, 0.9065, 0.5625, 0.5, 0.5938, 0.5, 0.5938, 0.9065, 0.5312, 0.9065, 0.5312, 0.5, 0.5625, 0.5, 0.5625, 0.9065, 0.5, 0.9065, 0.5, 0.5, 0.5312, 0.5, 0.5312, 0.9065, 0.4688, 0.9065, 0.4688, 0.5, 0.5, 0.5, 0.5, 0.9065, 0.4375, 0.9065, 0.4375, 0.5, 0.4688, 0.5, 0.4688, 0.9065, 0.4062, 0.9065, 0.4062, 0.5, 0.4375, 0.5, 0.4375, 0.9065, 0.375, 0.9065, 0.375, 0.5, 0.4062, 0.5, 0.4062, 0.9065, 0.3438, 0.9065, 0.3438, 0.5, 0.375, 0.5, 0.375, 0.9065, 0.3125, 0.9065, 0.3125, 0.5, 0.3438, 0.5, 0.3438, 0.9065, 0.2812, 0.9065, 0.2812, 0.5, 0.3125, 0.5, 0.3125, 0.9065, 0.25, 0.9065, 0.25, 0.5, 0.2812, 0.5, 0.2812, 0.9065, 0.2188, 0.9065, 0.2188, 0.5, 0.25, 0.5, 0.25, 0.9065, 0.1875, 0.9065, 0.1875, 0.5, 0.2188, 0.5, 0.2188, 0.9065, 0.1562, 0.9065, 0.1562, 0.5, 0.1875, 0.5, 0.1875, 0.9065, 0.125, 0.9065, 0.125, 0.5, 0.1562, 0.5, 0.1562, 0.9065, 0.09375, 0.9065, 0.09375, 0.5, 0.125, 0.5, 0.125, 0.9065, 0.0625, 0.9065, 0.0625, 0.5, 0.09375, 0.5, 0.09375, 0.9065, 0.03125, 0.9065, 0.03125, 0.5, 0.0625, 0.5, 0.0625, 0.9065, 0.0, 0.9065, 0.0, 0.5, 0.03125, 0.5, 0.03125, 0.9065, 0.4515, 0.2121, 0.4801, 0.1992, 0.4578, 0.2024, 0.4133, 0.2181, 0.3726, 0.2421, 0.3373, 0.2736, 0.3088, 0.3113, 0.2881, 0.3537, 0.276, 0.3993, 0.2731, 0.4463, 0.2793, 0.4929, 0.2945, 0.5373, 0.3182, 0.5777, 0.3493, 0.6127, 0.3867, 0.6409, 0.4289, 0.6612, 0.4744, 0.6728, 0.5213, 0.6753, 0.5679, 0.6685, 0.6124, 0.6529, 0.6531, 0.6288, 0.6884, 0.5973, 0.717, 0.5597, 0.7377, 0.5172, 0.5514, 0.1981, 0.5044, 0.1957, 0.5514, 0.1981, 0.4133, 0.2181, 0.3726, 0.2421, 0.3373, 0.2736, 0.3088, 0.3113, 0.2881, 0.3537, 0.6419, 0.4125, 0.5761, 0.3086, 0.5604, 0.3822, 0.3794, 0.349, 0.3338, 0.3211, 0.3396, 0.2991, 0.3466, 0.2897, 0.3443, 0.291, 0.3389, 0.2928, 0.3349, 0.292, 0.3332, 0.2885, 0.3344, 0.2826, 0.3383, 0.2753, 0.3445, 0.2682, 0.3525, 0.261, 0.3616, 0.254, 0.3713, 0.2479, 0.3812, 0.2438, 0.3913, 0.2412, 0.4017, 0.2401, 0.4135, 0.2406, 0.4256, 0.2426, 0.4345, 0.246, 0.439, 0.2502, 0.4397, 0.255, 0.4376, 0.2596, 0.4335, 0.2637, 0.4292, 0.2663, 0.4341, 0.2672, 0.448, 0.2778, 0.4502, 0.2944, 0.4481, 0.3156, 0.4435, 0.3384, 0.4355, 0.3591, 0.4235, 0.3747, 0.4083, 0.384, 0.3916, 0.3871, 0.375, 0.3848, 0.36, 0.3779, 0.3476, 0.3671, 0.3388, 0.3532, 0.338, 0.3499, 0.3351, 0.3534, 0.3306, 0.3569, 0.3258, 0.3585, 0.321, 0.3582, 0.3166, 0.3559, 0.3129, 0.3516, 0.3103, 0.3456, 0.3092, 0.338, 0.3096, 0.3292, 0.3114, 0.3194, 0.3147, 0.3093, 0.32, 0.2992, 0.3261, 0.2896, 0.3326, 0.281, 0.3394, 0.2739, 0.3468, 0.2686, 0.3534, 0.2655, 0.3585, 0.2649, 0.3618, 0.2666, 0.3631, 0.2703, 0.3629, 0.2722, 0.3728, 0.2619, 0.3962, 0.244, 0.4231, 0.2272, 0.9688, 0.5, 1.0, 0.5, 1.0, 0.5002, 0.9688, 0.5002, 0.9375, 0.5, 0.9688, 0.5, 0.9688, 0.5002, 0.9375, 0.5002, 0.9234, 0.8798, 0.9234, 0.9989, 0.9062, 0.9989, 0.9062, 0.5, 0.9375, 0.5, 0.9375, 0.5002, 0.9247, 0.5002, 0.9247, 0.8798, 0.875, 0.9989, 0.875, 0.5, 0.9062, 0.5, 0.9062, 0.9989, 0.8438, 0.9989, 0.8438, 0.5, 0.875, 0.5, 0.875, 0.9989, 0.8125, 0.5, 0.8438, 0.5, 0.8438, 0.9989, 0.8125, 0.9989, 0.7813, 0.9989, 0.7813, 1.0, 0.7812, 1.0, 0.7812, 0.5, 0.8125, 0.5, 0.8125, 0.9989, 0.7812, 0.5, 0.7812, 1.0, 0.75, 1.0, 0.75, 0.5, 0.75, 0.5, 0.75, 1.0, 0.7188, 1.0, 0.7188, 0.5, 0.6875, 0.5, 0.7188, 0.5, 0.7188, 1.0, 0.7187, 1.0, 0.7187, 0.9989, 0.6875, 0.9989, 0.6562, 0.9989, 0.6562, 0.5, 0.6875, 0.5, 0.6875, 0.9989, 0.625, 0.9989, 0.625, 0.5, 0.6562, 0.5, 0.6562, 0.9989, 0.5938, 0.9989, 0.5938, 0.5, 0.625, 0.5, 0.625, 0.9989, 0.5625, 0.5, 0.5938, 0.5, 0.5938, 0.9989, 0.5766, 0.9989, 0.5766, 0.8798, 0.5753, 0.8798, 0.5753, 0.5002, 0.5625, 0.5002, 0.5312, 0.5002, 0.5312, 0.5, 0.5625, 0.5, 0.5625, 0.5002, 0.5, 0.5002, 0.5, 0.5, 0.5312, 0.5, 0.5312, 0.5002, 0.4688, 0.5002, 0.4688, 0.5, 0.5, 0.5, 0.5, 0.5002, 0.4443, 0.8798, 0.4437, 0.8798, 0.4437, 0.9989, 0.4375, 0.9989, 0.4375, 0.5, 0.4688, 0.5, 0.4688, 0.5002, 0.4443, 0.5002, 0.4062, 0.9989, 0.4062, 0.5, 0.4375, 0.5, 0.4375, 0.9989, 0.375, 0.9989, 0.375, 0.5, 0.4062, 0.5, 0.4062, 0.9989, 0.3438, 0.9989, 0.3438, 0.5, 0.375, 0.5, 0.375, 0.9989, 0.3125, 0.9989, 0.3125, 0.5, 0.3438, 0.5, 0.3438, 0.9989, 0.2812, 0.9989, 0.2812, 0.5, 0.3125, 0.5, 0.3125, 0.9989, 0.25, 0.9989, 0.25, 0.5, 0.2812, 0.5, 0.2812, 0.9989, 0.2188, 0.9989, 0.2188, 0.5, 0.25, 0.5, 0.25, 0.9989, 0.1875, 0.9989, 0.1875, 0.5, 0.2188, 0.5, 0.2188, 0.9989, 0.1562, 0.9989, 0.1562, 0.5, 0.1875, 0.5, 0.1875, 0.9989, 0.125, 0.9989, 0.125, 0.5, 0.1562, 0.5, 0.1562, 0.9989, 0.09375, 0.9989, 0.09375, 0.5, 0.125, 0.5, 0.125, 0.9989, 0.0625, 0.9989, 0.0625, 0.5, 0.09375, 0.5, 0.09375, 0.9989, 0.01462, 0.2032, 0.01461, 0.2032, 0.01, 0.25, 0.01461, 0.2968, 0.01462, 0.2968, 0.01, 0.25, 0.03125, 0.5, 0.0625, 0.5, 0.0625, 0.9989, 0.05634, 0.9989, 0.05634, 0.8798, 0.05566, 0.8798, 0.05566, 0.5002, 0.03125, 0.5002, 0.0, 0.5002, 0.0, 0.5, 0.03125, 0.5, 0.03125, 0.5002, 0.7032, 0.4854, 0.75, 0.49, 0.7032, 0.4854, 0.8418, 0.4717, 0.8833, 0.4496, 0.9197, 0.4197, 0.9496, 0.3833, 0.9717, 0.3418, 0.9854, 0.2968, 0.99, 0.25, 0.9854, 0.2032, 0.9717, 0.1582, 0.9496, 0.1167, 0.9197, 0.08029, 0.8833, 0.05045, 0.8418, 0.02827, 0.7968, 0.01461, 0.75, 0.01, 0.7968, 0.01461, 0.8418, 0.02827, 0.8833, 0.05045, 0.9197, 0.08029, 0.9496, 0.1167, 0.9717, 0.1582, 0.9854, 0.2032, 0.99, 0.25, 0.9854, 0.2968, 0.9717, 0.3418, 0.9496, 0.3833, 0.9197, 0.4197, 0.8833, 0.4496, 0.8418, 0.4717, 0.8236, 0.991, 0.8125, 0.991, 0.8125, 0.5, 0.8236, 0.5, 0.7812, 0.991, 0.7812, 0.5, 0.8125, 0.5, 0.8125, 0.991, 0.75, 0.991, 0.75, 0.5, 0.7812, 0.5, 0.7812, 0.991, 0.7188, 0.991, 0.7188, 0.5, 0.75, 0.5, 0.75, 0.991, 0.6875, 0.991, 0.6875, 0.5, 0.7188, 0.5, 0.7188, 0.991, 0.6562, 0.991, 0.6562, 0.5, 0.6875, 0.5, 0.6875, 0.991, 0.625, 0.991, 0.625, 0.5, 0.6562, 0.5, 0.6562, 0.991, 0.5938, 0.991, 0.5938, 0.5, 0.625, 0.5, 0.625, 0.991, 0.5625, 0.991, 0.5625, 0.5, 0.5938, 0.5, 0.5938, 0.991, 0.5312, 0.991, 0.5312, 0.5, 0.5625, 0.5, 0.5625, 0.991, 0.5, 0.991, 0.5, 0.5, 0.5312, 0.5, 0.5312, 0.991, 0.4688, 0.991, 0.4688, 0.5, 0.5, 0.5, 0.5, 0.991, 0.4375, 0.991, 0.4375, 0.5, 0.4688, 0.5, 0.4688, 0.991, 0.4062, 0.991, 0.4062, 0.5, 0.4375, 0.5, 0.4375, 0.991, 0.375, 0.991, 0.375, 0.5, 0.4062, 0.5, 0.4062, 0.991, 0.3438, 0.991, 0.3438, 0.5, 0.375, 0.5, 0.375, 0.991, 0.3125, 0.991, 0.3125, 0.5, 0.3438, 0.5, 0.3438, 0.991, 0.2812, 0.991, 0.2812, 0.5, 0.3125, 0.5, 0.3125, 0.991, 0.25, 0.991, 0.25, 0.5, 0.2812, 0.5, 0.2812, 0.991, 0.2188, 0.991, 0.2188, 0.5, 0.25, 0.5, 0.25, 0.991, 0.1973, 0.5, 0.2188, 0.5, 0.2188, 0.991, 0.1973, 0.991, 0.9648, 0.3545, 0.9638, 0.3566, 0.9717, 0.3418, 0.9854, 0.2968, 0.99, 0.25, 0.9854, 0.2032, 0.9717, 0.1582, 0.9496, 0.1167, 0.9197, 0.08029, 0.8833, 0.05045, 0.8418, 0.02827, 0.7968, 0.01461, 0.75, 0.01, 0.7968, 0.01461, 0.8418, 0.02827, 0.8833, 0.05045, 0.9197, 0.08029, 0.9496, 0.1167, 0.9717, 0.1582, 0.9854, 0.2032, 0.99, 0.25, 0.9854, 0.2968, 0.976, 0.3278, 0.9762, 0.3271, 0.9773, 0.2947, 0.9733, 0.2538, 0.9626, 0.216, 0.946, 0.183, 0.9246, 0.1559, 0.9001, 0.1357, 0.8754, 0.1233, 0.859, 0.1191, 0.8688, 0.1233, 0.8919, 0.1357, 0.9157, 0.1559, 0.9368, 0.183, 0.9535, 0.216, 0.9643, 0.2538, 0.9686, 0.2947, 0.9663, 0.3373, 0.9688, 0.5, 1.0, 0.5, 1.0, 0.991, 0.9688, 0.991, 0.9375, 0.991, 0.9375, 0.5, 0.9688, 0.5, 0.9688, 0.991, 0.9062, 0.991, 0.9062, 0.5, 0.9375, 0.5, 0.9375, 0.991, 0.875, 0.991, 0.875, 0.5, 0.9062, 0.5, 0.9062, 0.991, 0.8438, 0.991, 0.8438, 0.5, 0.875, 0.5, 0.875, 0.991, 0.8125, 0.991, 0.8125, 0.5, 0.8438, 0.5, 0.8438, 0.991, 0.7812, 0.991, 0.7812, 0.5, 0.8125, 0.5, 0.8125, 0.991, 0.75, 0.991, 0.75, 0.5, 0.7812, 0.5, 0.7812, 0.991, 0.7188, 0.991, 0.7188, 0.5, 0.75, 0.5, 0.75, 0.991, 0.6875, 0.991, 0.6875, 0.5, 0.7188, 0.5, 0.7188, 0.991, 0.6764, 0.5, 0.6875, 0.5, 0.6875, 0.991, 0.6764, 0.991, 0.2812, 0.991, 0.2812, 0.5, 0.3027, 0.5, 0.3027, 0.991, 0.25, 0.991, 0.25, 0.5, 0.2812, 0.5, 0.2812, 0.991, 0.2188, 0.991, 0.2188, 0.5, 0.25, 0.5, 0.25, 0.991, 0.1875, 0.991, 0.1875, 0.5, 0.2188, 0.5, 0.2188, 0.991, 0.1562, 0.991, 0.1562, 0.5, 0.1875, 0.5, 0.1875, 0.991, 0.125, 0.991, 0.125, 0.5, 0.1562, 0.5, 0.1562, 0.991, 0.09375, 0.991, 0.09375, 0.5, 0.125, 0.5, 0.125, 0.991, 0.0625, 0.991, 0.0625, 0.5, 0.09375, 0.5, 0.09375, 0.991, 0.03125, 0.991, 0.03125, 0.5, 0.0625, 0.5, 0.0625, 0.991, 0.0, 0.991, 0.0, 0.5, 0.03125, 0.5, 0.03125, 0.991, 0.976, 0.1722, 0.9854, 0.2032, 0.99, 0.25, 0.9854, 0.2968, 0.9717, 0.3418, 0.9496, 0.3833, 0.9197, 0.4197, 0.8833, 0.4496, 0.8418, 0.4717, 0.7032, 0.4854, 0.75, 0.49, 0.7032, 0.4854, 0.8418, 0.4717, 0.8833, 0.4496, 0.9197, 0.4197, 0.9496, 0.3833, 0.9717, 0.3418, 0.9854, 0.2968, 0.99, 0.25, 0.9854, 0.2032, 0.9717, 0.1582, 0.9638, 0.1434, 0.9648, 0.1455, 0.9661, 0.1627, 0.9682, 0.2053, 0.9636, 0.2462, 0.9524, 0.284, 0.9349, 0.317, 0.911, 0.3441, 0.8751, 0.3643, 0.8395, 0.3767, 0.8356, 0.3809, 0.8465, 0.3767, 0.8891, 0.3643, 0.9216, 0.3441, 0.9447, 0.317, 0.9618, 0.284, 0.9728, 0.2462, 0.9771, 0.2053, 0.9762, 0.1729, 0.7627, 0.9054, 0.75, 0.9054, 0.75, 0.5, 0.7627, 0.5, 0.7188, 0.9054, 0.7188, 0.5, 0.75, 0.5, 0.75, 0.9054, 0.6875, 0.5, 0.7188, 0.5, 0.7188, 0.9054, 0.6875, 0.9054, 0.6562, 0.9054, 0.6562, 0.5, 0.6875, 0.5, 0.6875, 0.9054, 0.625, 0.9054, 0.625, 0.5, 0.6562, 0.5, 0.6562, 0.9054, 0.5938, 0.9054, 0.5938, 0.5, 0.625, 0.5, 0.625, 0.9054, 0.5625, 0.9054, 0.5625, 0.5, 0.5938, 0.5, 0.5938, 0.9054, 0.5312, 0.9054, 0.5312, 0.5, 0.5625, 0.5, 0.5625, 0.9054, 0.5, 0.9054, 0.5, 0.5, 0.5312, 0.5, 0.5312, 0.9054, 0.4688, 0.9054, 0.4688, 0.5, 0.5, 0.5, 0.5, 0.9054, 0.4375, 0.9054, 0.4375, 0.5, 0.4688, 0.5, 0.4688, 0.9054, 0.4062, 0.9054, 0.4062, 0.5, 0.4375, 0.5, 0.4375, 0.9054, 0.375, 0.9054, 0.375, 0.5, 0.4062, 0.5, 0.4062, 0.9054, 0.3438, 0.9054, 0.3438, 0.5, 0.375, 0.5, 0.375, 0.9054, 0.3125, 0.9054, 0.3125, 0.5, 0.3438, 0.5, 0.3438, 0.9054, 0.2812, 0.9054, 0.2812, 0.5, 0.3125, 0.5, 0.3125, 0.9054, 0.2575, 0.5, 0.2812, 0.5, 0.2812, 0.9054, 0.2575, 0.9054, 0.9881, 0.269, 0.99, 0.25, 0.9854, 0.2032, 0.9717, 0.1582, 0.9496, 0.1167, 0.9197, 0.08029, 0.8833, 0.05045, 0.8418, 0.02827, 0.7968, 0.01461, 0.75, 0.01, 0.7968, 0.01461, 0.8418, 0.02827, 0.8833, 0.05045, 0.9197, 0.08029, 0.9496, 0.1167, 0.9717, 0.1582, 0.9854, 0.2032, 0.9889, 0.2388, 0.9863, 0.2121, 0.9846, 0.2006, 0.9863, 0.2121, 0.9896, 0.2463, 0.9688, 0.9054, 0.9688, 0.5, 1.0, 0.5, 1.0, 0.9054, 0.9375, 0.9054, 0.9375, 0.5, 0.9688, 0.5, 0.9688, 0.9054, 0.9062, 0.9054, 0.9062, 0.5, 0.9375, 0.5, 0.9375, 0.9054, 0.875, 0.9054, 0.875, 0.5, 0.9062, 0.5, 0.9062, 0.9054, 0.8438, 0.9054, 0.8438, 0.5, 0.875, 0.5, 0.875, 0.9054, 0.8125, 0.9054, 0.8125, 0.5, 0.8438, 0.5, 0.8438, 0.9054, 0.7812, 0.5, 0.8125, 0.5, 0.8125, 0.9054, 0.7812, 0.9054, 0.75, 0.9054, 0.75, 0.5, 0.7812, 0.5, 0.7812, 0.9054, 0.7373, 0.9054, 0.7373, 0.5, 0.75, 0.5, 0.75, 0.9054, 0.2188, 0.5, 0.2425, 0.5, 0.2425, 0.9054, 0.2188, 0.9054, 0.1875, 0.9054, 0.1875, 0.5, 0.2188, 0.5, 0.2188, 0.9054, 0.1562, 0.5, 0.1875, 0.5, 0.1875, 0.9054, 0.1562, 0.9054, 0.125, 0.9054, 0.125, 0.5, 0.1562, 0.5, 0.1562, 0.9054, 0.09375, 0.9054, 0.09375, 0.5, 0.125, 0.5, 0.125, 0.9054, 0.0625, 0.9054, 0.0625, 0.5, 0.09375, 0.5, 0.09375, 0.9054, 0.03125, 0.9054, 0.03125, 0.5, 0.0625, 0.5, 0.0625, 0.9054, 0.0, 0.9054, 0.0, 0.5, 0.03125, 0.5, 0.03125, 0.9054, 0.9889, 0.2612, 0.9854, 0.2968, 0.9717, 0.3418, 0.9496, 0.3833, 0.9197, 0.4197, 0.8833, 0.4496, 0.8418, 0.4717, 0.7032, 0.4854, 0.75, 0.49, 0.7032, 0.4854, 0.8418, 0.4717, 0.8833, 0.4496, 0.9197, 0.4197, 0.9496, 0.3833, 0.9717, 0.3418, 0.9854, 0.2968, 0.99, 0.25, 0.9881, 0.231, 0.9896, 0.2537, 0.9863, 0.2879, 0.9846, 0.2994, 0.9863, 0.2879])
me_cube_001.materials.append(mat_analogma_e_fr_001)
me_cube_001.materials.append(mat_analognormal_002)
me_cube_001.materials.append(mat_analog_001)
me_cube_001.update()

# ---- objects
ob_esp32 = bpy.data.objects.new('ESP32', me_cube_002)
ob_analogmeter = bpy.data.objects.new('AnalogMeter', me_cube)
ob_analogmeter2 = bpy.data.objects.new('AnalogMeter2', me_cube_001)

# ---- transforms, parenting, visibility, modifiers, constraints
ob_esp32.location = (0.0, 0.0, 6.586)
ob_esp32.scale = (25.75, 13.12, 6.5)
ob_esp32.lock_rotations_4d = False
ob_esp32.empty_display_type = 'ARROWS'
ob_esp32.lineart.crease_threshold = 0.0
ob_analogmeter.location = (139.9, 0.0, 52.3)
ob_analogmeter.scale = (0.935, 31.75, 10.8)
ob_analogmeter2.location = (97.47, 72.39, 53.0)
ob_analogmeter2.rotation_euler = (0.0, 0.0, 3.142)
ob_analogmeter2.scale = (0.935, 31.75, 10.8)

# ---- collection membership
col_case.objects.link(ob_esp32)
col_analogmeter.objects.link(ob_analogmeter)
col_analogmeter.objects.link(ob_analogmeter2)

# ---- scene / render settings (as saved in the file)
scene.frame_start = 1; scene.frame_end = 250; scene.frame_set(49)
scene.render.engine = 'BLENDER_EEVEE_NEXT'
scene.unit_settings.scale_length = 0.001
bpy.context.view_layer.update()

# ---- added for rendering (the .blend has no active camera and no usable light): camera, sun
cam_auto = bpy.data.cameras.new('AutoCamera')
cam_auto.lens = 50.0
cam_auto.sensor_width = 36.0
cam_auto.clip_end = 3864.21
ob_auto_camera = bpy.data.objects.new('AutoCamera', cam_auto)
scene.collection.objects.link(ob_auto_camera)
ob_auto_camera.location = (279.05, -228.025, 225.038)
ob_auto_camera.rotation_euler = (1.09748, -7.21219e-08, 0.694738)
scene.camera = ob_auto_camera
light_auto_sun = bpy.data.lights.new('AutoSun', 'SUN')
light_auto_sun.energy = 3.0
light_auto_sun.angle = 0.0523599
ob_auto_sun = bpy.data.objects.new('AutoSun', light_auto_sun)
scene.collection.objects.link(ob_auto_sun)
ob_auto_sun.rotation_euler = (0.872665, 0.174533, 0.523599)
bpy.context.view_layer.update()
